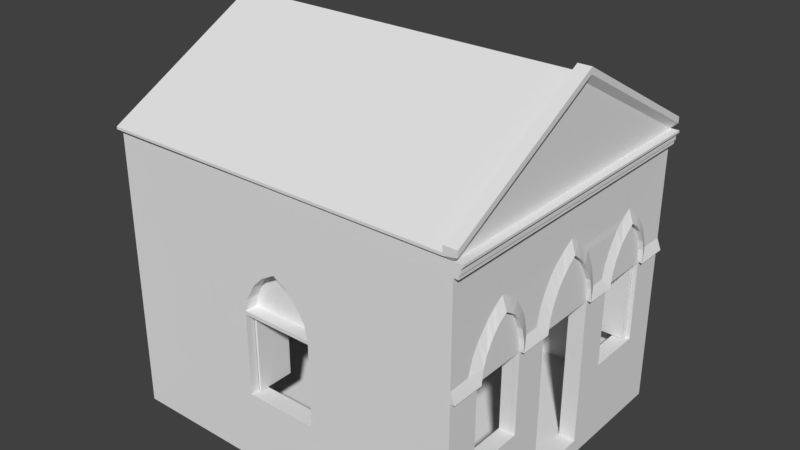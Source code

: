 # Source: capela_retopologia.blend  (saved by Blender 2.79.0; exported with 4.5.12 LTS)
import bpy
from mathutils import Matrix  # noqa: F401  (used for matrix-valued properties, if any)

bpy.ops.wm.read_factory_settings(use_empty=True)
scene = bpy.context.scene
scene.name = 'Scene'

# ---- collections
col_collection_1 = bpy.data.collections.new('Collection 1'); scene.collection.children.link(col_collection_1)

# ---- world
world_world = bpy.data.worlds.new('World'); scene.world = world_world
world_world.color = (0.05088, 0.05088, 0.05088)
world_world.use_sun_shadow = False
world_world.sun_shadow_jitter_overblur = 0.0
world_world.cycles.sampling_method = 'MANUAL'

# ---- meshes
me_cube_003 = bpy.data.meshes.new('Cube.003')
me_cube_003.from_pydata([(0.7394, -0.7046, 0.9118), (0.7394, -0.7046, 0.4523), (-0.04058, 0.776, 0.8602), (-0.02726, 0.776, 0.8602), (-0.04058, 0.776, 0.3993), (0.7394, -0.6849, 0.9118), (0.7394, -0.6849, 0.4523), (-0.02726, 0.776, 0.3993), (0.4214, -0.7046, 0.9118), (0.4214, -0.7046, 0.4523), (0.4214, -0.6849, 0.9118), (0.4214, -0.6849, 0.4523), (-0.4159, 0.5742, 0.8602), (-0.4159, 0.5742, 0.3993), (-0.4292, 0.5742, 0.8602), (-0.4292, 0.5742, 0.3993), (0.4214, 0.6494, 0.4523), (0.4214, 0.6494, 0.9118), (0.4214, 0.6297, 0.4523), (0.4214, 0.6297, 0.9118), (0.7394, 0.6494, 0.4523), (0.7394, 0.6494, 0.9118), (0.7394, 0.6297, 0.4523), (0.7394, 0.6297, 0.9118), (-0.04058, 0.5742, 0.3993), (-0.04058, 0.5742, 0.8602), (-0.02726, 0.5742, 0.3993), (-0.02726, 0.5742, 0.8602), (-0.4159, 0.776, 0.3993), (-0.4292, 0.776, 0.3993), (-0.4159, 0.776, 0.8602), (-0.4292, 0.776, 0.8602), (-0.04058, -0.6337, 0.8602), (-0.02726, -0.6337, 0.8602), (-0.04058, -0.6337, 0.3993), (-0.02726, -0.6337, 0.3993), (-0.4159, -0.8355, 0.8602), (-0.4159, -0.8355, 0.3993), (-0.4292, -0.8355, 0.8602), (-0.4292, -0.8355, 0.3993), (-0.04058, -0.8355, 0.3993), (-0.04058, -0.8355, 0.8602), (-0.02726, -0.8355, 0.3993), (-0.02726, -0.8355, 0.8602), (-0.4159, -0.6337, 0.3993), (-0.4292, -0.6337, 0.3993), (-0.4159, -0.6337, 0.8602), (-0.4292, -0.6337, 0.8602)], [], [(43, 33, 32, 41), (27, 3, 2, 25), (25, 24, 26, 27), (28, 13, 15, 29), (8, 0, 5, 10), (0, 1, 6, 5), (31, 29, 15, 14), (1, 9, 11, 6), (5, 6, 11, 10), (0, 8, 9, 1), (30, 12, 13, 28), (10, 11, 9, 8), (14, 15, 13, 12), (17, 16, 18, 19), (23, 19, 18, 22), (21, 20, 16, 17), (22, 18, 16, 20), (23, 22, 20, 21), (19, 23, 21, 17), (3, 27, 26, 7), (2, 4, 24, 25), (2, 3, 7, 4), (12, 30, 31, 14), (7, 26, 24, 4), (31, 30, 28, 29), (41, 40, 42, 43), (44, 37, 39, 45), (47, 45, 39, 38), (46, 36, 37, 44), (38, 39, 37, 36), (33, 43, 42, 35), (32, 34, 40, 41), (32, 33, 35, 34), (36, 46, 47, 38), (35, 42, 40, 34), (47, 46, 44, 45)])
_uv = me_cube_003.uv_layers.new(name='UVMap')
_uv.uv.foreach_set('vector', [0.4015, 0.666, 0.4015, 0.8122, 0.3915, 0.8122, 0.3915, 0.666, 0.3715, 0.8122, 0.3715, 0.666, 0.3815, 0.666, 0.3815, 0.8122, 0.98, 0.334, 0.98, 0.6681, 0.97, 0.6681, 0.97, 0.334, 0.4214, 0.666, 0.4214, 0.8122, 0.4114, 0.8122, 0.4114, 0.666, 0.3468, 0.8964, 0.3468, 0.666, 0.3615, 0.666, 0.3615, 0.8964, 0.9601, 0.334, 0.9601, 0.667, 0.9453, 0.667, 0.9453, 0.334, 0.7793, 0.6681, 0.7793, 0.334, 0.9305, 0.334, 0.9305, 0.6681, 0.3025, 0.8964, 0.3025, 0.666, 0.3172, 0.666, 0.3172, 0.8964, 0.2384, 0.333, 0.2384, 0.666, 2.234e-08, 0.666, 0.0, 0.333, 0.4768, 0.666, 0.2384, 0.666, 0.2384, 0.333, 0.4768, 0.333, 0.3025, 1.0, 0.1512, 1.0, 0.1512, 0.666, 0.3025, 0.666, 0.9601, 0.0, 0.9601, 0.333, 0.9453, 0.333, 0.9453, 0.0, 0.97, 0.334, 0.97, 0.6681, 0.9601, 0.6681, 0.9601, 0.334, 0.9453, 0.334, 0.9453, 0.667, 0.9305, 0.667, 0.9305, 0.334, 4.469e-08, 8.639e-08, 0.2384, 0.0, 0.2384, 0.333, 0.0, 0.333, 0.2384, 0.333, 0.2384, 0.0, 0.4768, 0.0, 0.4768, 0.333, 0.3172, 0.8964, 0.3172, 0.666, 0.332, 0.666, 0.332, 0.8964, 0.9305, 0.333, 0.9305, 0.0, 0.9453, 0.0, 0.9453, 0.333, 0.332, 0.8964, 0.332, 0.666, 0.3468, 0.666, 0.3468, 0.8964, 0.4768, 0.0, 0.6281, 0.0, 0.6281, 0.334, 0.4768, 0.334, 0.7793, 0.334, 0.7793, 5.96e-08, 0.9305, 0.0, 0.9305, 0.334, 0.98, 0.334, 0.99, 0.334, 0.99, 0.6681, 0.98, 0.6681, 0.4414, 0.666, 0.4414, 0.8122, 0.4314, 0.8122, 0.4314, 0.666, 0.4114, 0.666, 0.4114, 0.8122, 0.4015, 0.8122, 0.4015, 0.666, 0.99, 0.0, 1.0, 0.0, 1.0, 0.334, 0.99, 0.334, 0.98, 0.0, 0.98, 0.334, 0.97, 0.334, 0.97, 0.0, 0.3715, 0.666, 0.3715, 0.8122, 0.3615, 0.8122, 0.3615, 0.666, 0.7793, 0.334, 0.7793, 0.6681, 0.6281, 0.6681, 0.6281, 0.334, 0.7793, 0.334, 0.6281, 0.334, 0.6281, 0.0, 0.7793, 2.16e-08, 0.97, 0.0, 0.97, 0.334, 0.9601, 0.334, 0.9601, 0.0, 0.6281, 0.6681, 0.4768, 0.6681, 0.4768, 0.334, 0.6281, 0.334, 0.1512, 0.666, 0.1512, 1.0, 0.0, 1.0, 1.192e-07, 0.666, 0.98, 0.0, 0.99, 0.0, 0.99, 0.334, 0.98, 0.334, 0.4314, 0.666, 0.4314, 0.8122, 0.4214, 0.8122, 0.4214, 0.666, 0.3915, 0.666, 0.3915, 0.8122, 0.3815, 0.8122, 0.3815, 0.666, 0.99, 0.334, 1.0, 0.334, 1.0, 0.6681, 0.99, 0.6681])
_uv.active_render = True
_uv = me_cube_003.uv_layers.new(name='UVMap.001')
_uv.uv.foreach_set('vector', [0.999, 0.1323, 0.999, 0.001001, 0.9343, 0.001001, 0.9343, 0.1323, 0.2677, 0.999, 0.399, 0.999, 0.399, 0.9343, 0.2677, 0.9343, 0.8657, 0.5323, 0.8657, 0.2677, 0.801, 0.2677, 0.801, 0.5323, 0.801, 0.9323, 0.9323, 0.9323, 0.9323, 0.8677, 0.801, 0.8677, 0.8657, 0.2657, 0.8657, 0.001001, 0.801, 0.001001, 0.801, 0.2657, 0.001001, 0.9323, 0.2657, 0.9323, 0.2657, 0.8677, 0.001001, 0.8677, 0.6657, 0.2657, 0.6657, 0.001001, 0.5343, 0.001001, 0.5343, 0.2657, 0.001001, 0.8657, 0.2657, 0.8657, 0.2657, 0.801, 0.001001, 0.801, 0.2657, 0.2677, 0.001001, 0.2677, 0.001001, 0.5323, 0.2657, 0.5323, 0.5323, 0.2677, 0.2677, 0.2677, 0.2677, 0.5323, 0.5323, 0.5323, 0.6657, 0.5343, 0.5343, 0.5343, 0.5343, 0.799, 0.6657, 0.799, 0.2677, 0.799, 0.5323, 0.799, 0.5323, 0.7343, 0.2677, 0.7343, 0.7323, 0.799, 0.7323, 0.5343, 0.6677, 0.5343, 0.6677, 0.799, 0.2677, 0.7323, 0.5323, 0.7323, 0.5323, 0.6677, 0.2677, 0.6677, 0.2657, 0.001001, 0.001001, 0.001001, 0.001001, 0.2657, 0.2657, 0.2657, 0.5323, 0.001001, 0.2677, 0.001001, 0.2677, 0.2657, 0.5323, 0.2657, 0.799, 0.799, 0.799, 0.5343, 0.7343, 0.5343, 0.7343, 0.799, 0.2677, 0.8657, 0.5323, 0.8657, 0.5323, 0.801, 0.2677, 0.801, 0.9323, 0.5323, 0.9323, 0.2677, 0.8677, 0.2677, 0.8677, 0.5323, 0.5323, 0.6657, 0.5323, 0.5343, 0.2677, 0.5343, 0.2677, 0.6657, 0.799, 0.5323, 0.799, 0.2677, 0.6677, 0.2677, 0.6677, 0.5323, 0.5323, 0.9323, 0.5323, 0.8677, 0.2677, 0.8677, 0.2677, 0.9323, 0.9323, 0.6657, 0.9323, 0.5343, 0.8677, 0.5343, 0.8677, 0.6657, 0.801, 0.8657, 0.9323, 0.8657, 0.9323, 0.801, 0.801, 0.801, 0.8657, 0.5343, 0.801, 0.5343, 0.801, 0.799, 0.8657, 0.799, 0.001001, 0.999, 0.2657, 0.999, 0.2657, 0.9343, 0.001001, 0.9343, 0.999, 0.2657, 0.999, 0.1343, 0.9343, 0.1343, 0.9343, 0.2657, 0.001001, 0.799, 0.2657, 0.799, 0.2657, 0.6677, 0.001001, 0.6677, 0.799, 0.001001, 0.6677, 0.001001, 0.6677, 0.2657, 0.799, 0.2657, 0.5343, 0.9323, 0.799, 0.9323, 0.799, 0.8677, 0.5343, 0.8677, 0.6657, 0.2677, 0.5343, 0.2677, 0.5343, 0.5323, 0.6657, 0.5323, 0.001001, 0.6657, 0.2657, 0.6657, 0.2657, 0.5343, 0.001001, 0.5343, 0.9323, 0.001001, 0.8677, 0.001001, 0.8677, 0.2657, 0.9323, 0.2657, 0.401, 0.999, 0.5323, 0.999, 0.5323, 0.9343, 0.401, 0.9343, 0.9323, 0.799, 0.9323, 0.6677, 0.8677, 0.6677, 0.8677, 0.799, 0.799, 0.8657, 0.799, 0.801, 0.5343, 0.801, 0.5343, 0.8657])
me_cube_003.use_remesh_preserve_volume = False
me_cube_003.use_remesh_preserve_attributes = False
me_cube_003.use_mirror_vertex_groups = False
me_cube_003.update()
me_cube_002 = bpy.data.meshes.new('Cube.002')
me_cube_002.from_pydata([(-1.241, 0.856, 1.596), (-1.241, -0.9018, 1.596), (-1.241, -0.01448, 2.078), (0.7298, 0.856, 1.596), (0.7298, -0.01448, 2.078), (0.7298, -0.9018, 1.596), (-1.241, 0.8558, 1.582), (0.7298, 0.8556, 1.582), (0.7298, -0.9018, 1.582), (-1.241, -0.9018, 1.582), (-1.241, -0.01448, 2.059)], [], [(0, 3, 7, 6), (5, 4, 2, 1), (9, 8, 5, 1), (2, 0, 6, 10), (10, 9, 1, 2), (2, 4, 3, 0)])
_uv = me_cube_002.uv_layers.new(name='UVMap')
_uv.uv.foreach_set('vector', [0.993, 1.0, 0.993, 3.024e-08, 1.0, 0.0, 1.0, 1.0, 0.003337, 1.21e-07, 0.493, 6.048e-08, 0.493, 1.0, 0.003337, 1.0, 1.03e-07, 1.0, 0.0, 1.21e-07, 0.003337, 1.21e-07, 0.003337, 1.0, 0.7521, 0.4417, 0.986, 0.0, 0.993, 0.0001416, 0.7615, 0.4417, 0.7615, 0.4417, 0.993, 0.8919, 0.986, 0.8919, 0.7521, 0.4417, 0.493, 1.0, 0.493, 6.048e-08, 0.7521, 0.0, 0.7521, 1.0])
_uv.active_render = True
_uv = me_cube_002.uv_layers.new(name='UVMap.001')
_uv.uv.foreach_set('vector', [0.9081, 0.8879, 0.9081, 0.001001, 0.8192, 0.001001, 0.8192, 0.8879, 0.7263, 0.4434, 0.7263, 0.001001, 0.001001, 0.001001, 0.001001, 0.4434, 0.8172, 0.8879, 0.8172, 0.001001, 0.7283, 0.001001, 0.7283, 0.8879, 0.001001, 0.999, 0.3626, 0.999, 0.3626, 0.8899, 0.001001, 0.8899, 0.999, 0.4434, 0.999, 0.001001, 0.9101, 0.001001, 0.9101, 0.4434, 0.001001, 0.8879, 0.7263, 0.8879, 0.7263, 0.4454, 0.001001, 0.4454])
me_cube_002.use_remesh_preserve_volume = False
me_cube_002.use_remesh_preserve_attributes = False
me_cube_002.use_mirror_vertex_groups = False
me_cube_002.update()
me_cube_000 = bpy.data.meshes.new('Cube.000')
me_cube_000.from_pydata([(-1.228, -0.8868, 0.006071), (-1.228, 0.8391, 0.006071), (0.7718, -0.8868, 0.006071), (0.7718, 0.8391, 0.006071), (0.7718, -0.01448, 2.038), (0.7718, -0.2011, 0.006071), (0.7718, 0.1647, 0.006071), (0.7718, 0.1647, 0.9072), (0.7718, -0.2011, 0.9072), (0.7718, -0.01805, 1.235), (0.7718, -0.1387, 1.112), (0.7718, 0.09961, 1.112), (0.7718, -0.1742, 1.042), (0.7718, 0.07194, 1.153), (0.7718, -0.1094, 1.153), (0.7718, 0.1381, 1.042), (0.7718, -0.1908, 0.9847), (0.7718, 0.1529, 0.9847), (0.7718, 0.3382, 0.4555), (0.7718, 0.3382, 0.9072), (0.7718, 0.5025, 1.189), (0.7718, 0.4122, 1.112), (0.7718, 0.5912, 1.112), (0.7718, 0.3732, 1.042), (0.7718, 0.5511, 1.153), (0.7718, 0.4542, 1.153), (0.7718, 0.6445, 0.9847), (0.7718, -0.3895, 0.9072), (0.7718, -0.7034, 0.9072), (0.7718, -0.6331, 1.112), (0.7718, -0.4508, 1.112), (0.7718, -0.485, 1.153), (0.7718, -0.5954, 1.153), (0.7718, -0.414, 1.042), (0.7718, -0.693, 0.9847), (-0.02744, 0.8391, 0.4026), (-0.4288, 0.8391, 0.4026), (-0.4288, 0.8391, 0.8567), (-0.02744, 0.8391, 0.8567), (-0.2275, 0.8391, 1.138), (-0.09282, 0.8391, 1.035), (-0.3625, 0.8391, 1.035), (-0.04712, 0.8391, 0.9585), (-0.3032, 0.8391, 1.095), (-0.1528, 0.8391, 1.095), (-0.4093, 0.8391, 0.9478), (-0.02744, -0.8868, 0.4026), (-0.4288, -0.8868, 0.8567), (-0.2275, -0.8868, 1.138), (-0.09282, -0.8868, 1.035), (-0.3625, -0.8868, 1.035), (-0.04712, -0.8868, 0.9585), (-0.4098, -0.8868, 0.9478), (-1.228, -0.8784, 1.568), (-1.228, 0.8391, 1.568), (0.8012, -0.9018, 1.596), (0.819, -0.8868, 1.556), (0.819, -0.01448, 1.556), (0.819, 0.8391, 1.556), (0.819, 0.8391, 1.568), (0.819, -0.01448, 1.568), (0.819, -0.8868, 1.568), (0.7718, -0.8868, 1.568), (0.7718, -0.01448, 1.568), (0.7718, 0.8391, 1.568), (0.7718, 0.6521, 0.9072), (0.7718, 0.6279, 1.042), (0.7718, 0.3511, 0.9847), (0.7718, -0.7034, 0.4555), (0.7718, -0.5423, 1.189), (0.7718, -0.6738, 1.042), (0.7718, -0.3988, 0.9847), (0.7955, 0.1647, 0.9072), (0.7955, -0.01805, 1.235), (0.7955, 0.09961, 1.112), (0.7955, -0.1742, 1.042), (0.7955, 0.1381, 1.042), (0.7955, 0.1529, 0.9847), (0.7718, 0.6521, 0.4555), (0.7955, 0.3382, 0.9072), (0.7955, 0.3732, 1.042), (0.7955, 0.3511, 0.9847), (0.7955, 0.6445, 0.9847), (0.7718, -0.3895, 0.4555), (0.7955, -0.4508, 1.112), (0.7955, -0.5954, 1.153), (0.7955, -0.693, 0.9847), (0.7955, -0.3988, 0.9847), (0.6814, -0.2011, 0.08762), (0.6814, 0.1647, 0.08762), (0.6814, 0.1647, 0.9072), (0.6814, -0.2011, 0.9072), (0.6814, -0.01805, 1.235), (0.6814, -0.1387, 1.112), (0.6814, 0.09961, 1.112), (0.6814, -0.1742, 1.042), (0.6814, 0.07194, 1.153), (0.6814, -0.1094, 1.153), (0.6814, 0.1381, 1.042), (0.6814, -0.1908, 0.9847), (0.6814, 0.1529, 0.9847), (0.6814, 0.3332, 0.4494), (0.6814, 0.748, 0.08762), (0.6814, 0.748, 0.9092), (0.6814, 0.3332, 0.9136), (0.6814, 0.5025, 1.189), (0.6814, 0.4122, 1.112), (0.6814, 0.5912, 1.112), (0.6814, 0.3732, 1.042), (0.6814, 0.5511, 1.153), (0.6814, 0.4542, 1.153), (0.6814, 0.6279, 1.042), (0.6814, 0.3511, 0.9847), (0.6814, 0.6445, 0.9847), (0.6814, -0.7871, 0.08762), (0.6814, -0.3855, 0.4494), (0.6814, -0.3855, 0.9136), (0.6814, -0.7865, 0.9072), (0.6814, -0.5423, 1.189), (0.6814, -0.6331, 1.112), (0.6814, -0.4508, 1.112), (0.6814, -0.6738, 1.042), (0.6814, -0.485, 1.153), (0.6814, -0.5954, 1.153), (0.6814, -0.414, 1.042), (0.6814, -0.693, 0.9847), (0.6814, -0.3988, 0.9847), (-0.02203, 0.7481, 0.3964), (-0.4342, 0.7481, 0.3964), (-0.4342, 0.7481, 0.8629), (-0.02203, 0.7481, 0.8629), (-0.2275, 0.7481, 1.138), (-0.09282, 0.7481, 1.035), (-0.3625, 0.7481, 1.035), (-0.04712, 0.7481, 0.9585), (-0.3032, 0.7481, 1.095), (-0.1528, 0.7481, 1.095), (-0.4093, 0.7481, 0.9478), (-0.4288, -0.8868, 0.4026), (-0.02744, -0.8868, 0.8567), (-0.3032, -0.8868, 1.095), (-0.1528, -0.8868, 1.095), (-0.02203, -0.7871, 0.3964), (-0.4342, -0.7871, 0.3964), (-0.4342, -0.7871, 0.8629), (-0.02203, -0.7871, 0.8629), (-0.2275, -0.7871, 1.138), (-0.09282, -0.7871, 1.035), (-0.3625, -0.7871, 1.035), (-0.04712, -0.7871, 0.9585), (-0.3032, -0.7871, 1.095), (-0.1528, -0.7871, 1.095), (-0.4098, -0.7871, 0.9478), (0.8048, -0.8868, 1.541), (0.8048, -0.01448, 1.541), (0.8048, 0.8391, 1.541), (0.8048, -0.8868, 1.516), (0.8048, -0.01448, 1.516), (0.8048, 0.8391, 1.516), (0.7985, -0.8868, 1.516), (0.7985, -0.01448, 1.516), (0.7985, 0.8391, 1.516), (0.7985, -0.8868, 1.494), (0.7985, -0.01448, 1.494), (0.7985, 0.8391, 1.494), (0.7718, -0.01448, 1.494), (0.6814, -0.7084, 0.4494), (-1.2, -0.7871, 0.08762), (-1.2, 0.7481, 0.08762), (0.6814, -0.7866, 1.494), (0.6814, 0.7481, 1.493), (-1.2, -0.7871, 1.495), (-1.2, 0.748, 1.495), (0.6814, -0.01612, 1.494), (0.7718, -0.07055, 1.194), (0.6814, -0.07055, 1.194), (0.7718, 0.03621, 1.192), (0.6814, 0.03621, 1.192), (0.7718, 0.8391, 0.9072), (-0.2282, 0.8391, 1.568), (0.7955, -0.2011, 0.9072), (0.7955, -0.1387, 1.112), (0.7955, 0.07194, 1.153), (0.7955, -0.1094, 1.153), (0.7955, -0.1908, 0.9847), (0.7955, 0.6521, 0.9072), (0.7955, 0.5025, 1.189), (0.7955, 0.4122, 1.112), (0.7955, 0.5912, 1.112), (0.7955, 0.5511, 1.153), (0.7955, 0.4542, 1.153), (0.7955, 0.6279, 1.042), (0.7955, -0.3895, 0.9072), (0.7955, -0.7034, 0.9072), (0.7955, -0.5423, 1.189), (0.7955, -0.6331, 1.112), (0.7955, -0.6738, 1.042), (0.7955, -0.485, 1.153), (0.7955, -0.414, 1.042), (0.7955, -0.07055, 1.194), (0.7955, 0.03621, 1.192), (0.7718, 0.214, 0.9679), (0.7693, -0.2612, 0.9689), (0.7693, -0.01448, 1.31), (0.7693, -0.1716, 1.187), (0.7718, 0.1332, 1.191), (0.7693, -0.2136, 1.116), (0.7693, 0.09338, 1.228), (0.7693, -0.133, 1.228), (0.7718, 0.1738, 1.112), (0.7693, -0.2401, 1.059), (0.7718, 0.1958, 1.041), (0.7693, 0.7107, 0.9689), (0.7718, 0.2923, 0.969), (0.7693, 0.5025, 1.263), (0.7718, 0.3937, 1.189), (0.7693, 0.6012, 1.187), (0.7718, 0.342, 1.112), (0.7693, 0.5511, 1.228), (0.7693, 0.4485, 1.228), (0.7693, 0.6573, 1.116), (0.7718, 0.308, 1.041), (0.7693, 0.6816, 1.059), (0.7693, -0.3395, 0.9689), (0.7693, -0.7642, 0.9689), (0.7693, -0.5423, 1.263), (0.7693, -0.6409, 1.187), (0.7693, -0.4297, 1.187), (0.7693, -0.7018, 1.116), (0.7693, -0.4815, 1.228), (0.7693, -0.5954, 1.228), (0.7693, -0.3813, 1.116), (0.7693, -0.7359, 1.059), (0.7693, -0.3588, 1.059), (0.7693, -0.07306, 1.274), (0.7693, 0.04479, 1.274), (0.7955, -0.8868, 0.9072), (0.7718, -0.8868, 0.9689), (0.7955, 0.8391, 0.9072), (0.7718, 0.8391, 0.9689), (0.7718, -0.8868, 0.9072), (0.7718, -0.2011, 0.08762), (0.7718, 0.1647, 0.08762), (-0.2267, -0.8868, 1.568), (0.7718, -0.8868, 1.494), (0.7718, 0.8391, 1.494), (-0.2279, -0.7871, 1.494), (0.6814, -0.7084, 0.9136), (0.6814, 0.6558, 0.4494), (0.6814, 0.6558, 0.9136), (0.7718, 0.1383, 1.041), (0.7718, 0.8391, 1.207), (0.7718, -0.8868, 1.207), (0.6814, 0.7481, 1.113), (0.6814, -0.7866, 1.153), (-0.225, 0.7481, 1.494), (0.7718, -0.5423, 1.494), (0.7718, 0.5025, 1.494), (0.7718, -0.702, 0.9179), (0.6814, -0.702, 0.9179), (0.6814, -0.3907, 0.9191), (0.7718, -0.3907, 0.9191), (0.6814, -0.1995, 0.9191), (0.7718, -0.1997, 0.9179), (0.6814, 0.1628, 0.9191), (0.7718, 0.1628, 0.9191), (0.6814, 0.34, 0.9179), (0.7718, 0.3405, 0.9179), (0.6814, 0.6506, 0.9179), (0.7718, 0.6505, 0.9179), (0.7613, -0.414, 1.042), (0.7613, -0.702, 0.9179), (0.7613, -0.6738, 1.042), (0.7613, -0.3988, 0.9847), (0.7613, -0.5954, 1.153), (0.7613, -0.6331, 1.112), (0.7613, -0.5423, 1.189), (0.7613, -0.485, 1.153), (0.7613, -0.693, 0.9847), (0.7613, 0.09961, 1.112), (0.7613, -0.4508, 1.112), (0.7613, -0.3907, 0.9191), (0.7613, -0.1094, 1.153), (0.7613, 0.07194, 1.153), (0.7613, 0.1529, 0.9847), (0.7613, 0.1381, 1.042), (0.7613, -0.07055, 1.194), (0.7613, -0.1908, 0.9847), (0.7613, -0.1997, 0.9182), (0.7613, -0.1742, 1.042), (0.7613, -0.1387, 1.112), (0.7613, 0.03621, 1.192), (0.7613, 0.1628, 0.9191), (0.7613, -0.01805, 1.235), (0.7613, 0.6505, 0.9179), (0.7613, 0.3511, 0.9847), (0.7613, 0.4122, 1.112), (0.7613, 0.6279, 1.042), (0.7613, 0.3732, 1.042), (0.7613, 0.3404, 0.9179), (0.7613, 0.5511, 1.153), (0.7613, 0.5025, 1.189), (0.7613, 0.5912, 1.112), (0.7613, 0.4542, 1.153), (0.7613, 0.6445, 0.9847), (0.8012, 0.856, 1.596), (0.8012, -0.01448, 2.078), (0.7298, 0.856, 1.596), (0.7298, -0.01448, 2.078), (0.7298, -0.9018, 1.596), (0.8012, -0.01448, 2.112), (0.8012, -0.9018, 1.629), (0.8012, 0.856, 1.629), (0.7298, 0.856, 1.629), (0.7298, -0.01448, 2.112), (0.7298, -0.9018, 1.629), (-1.228, -0.01448, 2.038), (-1.241, 0.8558, 1.582), (-0.2282, 0.8556, 1.582), (0.7298, 0.8556, 1.582), (-0.2267, -0.9018, 1.582), (0.7298, -0.9018, 1.582), (-1.241, -0.9018, 1.582), (-1.241, -0.01448, 2.059), (0.7449, 0.6521, 0.908), (0.7449, 0.3382, 0.4555), (0.7449, 0.3382, 0.908), (0.7449, 0.6521, 0.4555), (0.7449, 0.3332, 0.9125), (0.7449, 0.6558, 0.9125), (0.7449, 0.6558, 0.4494), (0.7449, 0.3332, 0.4494), (0.7449, -0.3895, 0.4555), (0.7449, -0.3895, 0.9072), (0.7449, -0.7034, 0.4555), (0.7449, -0.7034, 0.9072), (0.7449, -0.3855, 0.4494), (0.7449, -0.7084, 0.4494), (0.7449, -0.7084, 0.9136), (0.7449, -0.3855, 0.9136), (-0.02744, 0.8391, 0.8768), (-0.02744, 0.7481, 0.8768), (-0.4288, 0.8391, 0.8768), (-0.4288, 0.7481, 0.8768), (-0.02744, -0.8868, 0.8768), (-0.02203, -0.7871, 0.8768), (-0.4288, -0.8868, 0.8768), (-0.4342, -0.7871, 0.8768), (-0.04712, 0.7737, 0.9585), (-0.2275, 0.7737, 1.138), (-0.3032, 0.7737, 1.095), (-0.09282, 0.7737, 1.035), (-0.1528, 0.7737, 1.095), (-0.3625, 0.7737, 1.035), (-0.4093, 0.7737, 0.9478), (-0.02744, 0.7737, 0.8768), (-0.4288, 0.7737, 0.8768), (-0.3032, -0.8143, 1.095), (-0.1528, -0.8143, 1.095), (-0.3625, -0.8143, 1.035), (-0.4098, -0.8143, 0.9478), (-0.2275, -0.8143, 1.138), (-0.09282, -0.8143, 1.035), (-0.04712, -0.8143, 0.9585), (-0.02744, -0.8143, 0.8768), (-0.4288, -0.8143, 0.8768), (-0.4288, 0.7877, 0.8567), (-0.4288, 0.7877, 0.4026), (-0.02744, 0.7877, 0.4026), (-0.02744, 0.7877, 0.8567), (-0.4342, 0.7877, 0.3964), (-0.02203, 0.7877, 0.8629), (-0.4342, 0.7877, 0.8629), (-0.02203, 0.7877, 0.3964), (-0.02744, -0.8385, 0.8567), (-0.4288, -0.8385, 0.4026), (-0.02744, -0.8385, 0.4026), (-0.4288, -0.8385, 0.8567), (-0.02203, -0.8385, 0.8629), (-0.4342, -0.8385, 0.3964), (-0.02203, -0.8385, 0.3964), (-0.4342, -0.8385, 0.8629)], [(88, 5), (89, 6)], [(0, 2, 46, 138), (68, 2, 5, 83), (18, 6, 3, 78), (63, 4, 62), (64, 4, 63), (342, 54, 45), (61, 56, 57, 60), (62, 61, 60, 63), (63, 60, 59, 64), (1, 36, 35, 3), (35, 38, 178, 3), (36, 1, 37), (0, 138, 47), (66, 191, 188, 22), (29, 195, 196, 70), (21, 187, 80, 23), (30, 84, 197, 31), (22, 188, 189, 24), (69, 194, 85, 32), (16, 184, 180, 263), (20, 186, 190, 25), (71, 87, 198, 33), (26, 82, 191, 66), (70, 196, 86, 34), (176, 200, 73, 9), (23, 80, 81, 67), (27, 192, 261), (14, 183, 181, 10), (65, 185, 269), (15, 76, 74, 11), (10, 181, 75, 12), (11, 74, 182, 13), (34, 86, 193, 258), (174, 199, 183, 14), (17, 77, 76, 15, 250), (31, 197, 194, 69), (24, 189, 186, 20), (12, 75, 184, 16), (32, 85, 195, 29), (25, 190, 187, 21), (7, 72, 265), (33, 198, 84, 30), (173, 255, 170), (113, 268, 294, 304), (341, 343, 129, 130), (373, 370, 128, 127), (370, 372, 129, 128), (371, 373, 127, 130), (18, 7, 6), (137, 343, 341, 134), (347, 152, 149, 345), (378, 145, 142, 380), (147, 149, 152, 148), (366, 37, 38, 369), (151, 147, 148, 150), (146, 151, 150), (380, 142, 143, 379), (358, 361, 357), (379, 143, 144, 381), (357, 359, 362, 358), (328, 329, 324, 326), (113, 103, 268), (295, 304, 294, 299), (304, 295, 298, 297), (298, 296, 302, 297), (296, 303, 300, 302), (303, 301, 300), (24, 20, 25), (287, 284, 292, 288), (278, 273, 281, 271), (25, 21, 22, 24), (284, 287, 289, 285), (273, 278, 272, 270), (21, 23, 66, 22), (289, 290, 279, 285), (272, 275, 280, 270), (128, 129, 172, 168), (116, 91, 115), (128, 168, 102, 127), (60, 57, 58, 59), (64, 155, 158, 161), (56, 153, 154, 57), (154, 155, 58, 57), (156, 159, 160, 157), (157, 158, 155, 154), (160, 163, 164, 161), (156, 157, 154, 153), (165, 257, 163), (162, 244, 256, 163), (64, 59, 58), (56, 62, 153), (83, 8, 27), (290, 282, 283, 279), (7, 8, 91, 90), (18, 325, 326, 19), (125, 117, 254, 121), (88, 114, 166, 115), (101, 248, 102, 89), (167, 143, 142, 114), (101, 89, 90), (109, 253, 107), (136, 132, 170, 255), (151, 246, 169, 147), (150, 246, 146), (99, 126, 124, 95), (96, 177, 105, 110), (282, 286, 291, 283), (291, 286, 293), (9, 73, 199, 174), (176, 9, 174), (174, 14, 13, 176), (13, 182, 200, 176), (64, 40, 44, 179), (62, 244, 159), (80, 187, 215, 217), (73, 200, 235, 203), (86, 196, 228, 232), (189, 188, 216, 218), (181, 183, 208, 204), (190, 186, 214, 219), (74, 76, 209, 205), (73, 203, 234, 199), (191, 82, 222, 220), (75, 181, 204, 206), (182, 207, 235, 200), (81, 80, 217, 221), (182, 74, 205, 207), (82, 185, 212, 222), (183, 199, 234, 208), (192, 223, 233, 87), (76, 77, 211, 209), (194, 197, 229, 225), (184, 75, 206, 210), (195, 85, 230, 226), (77, 72, 201, 211), (84, 198, 231, 227), (79, 81, 221, 213), (196, 195, 226, 228), (186, 189, 218, 214), (197, 84, 227, 229), (187, 190, 219, 215), (85, 194, 225, 230), (188, 191, 220, 216), (180, 184, 210, 202), (198, 87, 233, 231), (192, 180, 202, 223), (72, 79, 213, 201), (193, 224, 237, 236), (212, 185, 238, 239), (237, 240, 236), (178, 239, 238), (238, 185, 65, 178), (19, 79, 72, 7), (27, 8, 180, 192), (236, 240, 28, 193), (241, 242, 89, 88), (5, 6, 242, 241), (179, 44, 39), (64, 42, 40), (43, 179, 39), (45, 54, 41), (41, 54, 179, 43), (48, 141, 243), (140, 48, 243), (52, 50, 53), (50, 140, 243, 53), (42, 64, 245), (62, 49, 51), (346, 52, 53), (51, 237, 252), (240, 139, 46, 2), (141, 49, 62, 243), (245, 251, 42), (171, 246, 150, 148), (146, 246, 151), (147, 169, 149), (167, 171, 144, 143), (149, 169, 254), (171, 148, 152), (159, 244, 162), (62, 56, 61), (245, 161, 164), (62, 51, 244), (64, 58, 155), (245, 64, 161), (91, 88, 115), (103, 249, 268), (125, 259, 247, 117), (90, 104, 101), (117, 247, 166, 114), (67, 26, 66, 23), (14, 10, 11, 13), (15, 11, 10, 12, 250), (275, 274, 277, 280), (277, 274, 276), (31, 69, 32), (32, 29, 30, 31), (339, 338, 247, 116), (250, 12, 16, 17), (81, 79, 267, 67), (7, 18, 19), (8, 83, 5), (240, 2, 68), (178, 78, 3), (160, 161, 158, 157), (219, 235, 207, 215), (235, 165, 203), (340, 178, 38), (239, 42, 251), (240, 344, 139), (260, 262, 91, 116), (124, 120, 93, 95), (120, 122, 97, 93), (266, 104, 90, 264), (108, 112, 100, 98), (106, 108, 98, 94), (110, 106, 94, 96), (122, 118, 175, 97), (173, 92, 175), (177, 92, 173), (253, 103, 113, 111), (253, 111, 107), (253, 109, 105, 170), (254, 119, 121), (254, 123, 119), (254, 169, 118, 123), (177, 173, 170, 105), (118, 169, 173, 175), (172, 133, 135, 255), (144, 171, 347), (343, 137, 172), (137, 133, 172), (131, 136, 255), (135, 131, 255), (130, 127, 102, 103), (145, 117, 114, 142), (132, 134, 170), (134, 253, 170), (341, 130, 103), (345, 117, 145), (209, 217, 215, 205), (211, 250, 17, 265, 7, 19, 267, 67, 23, 221), (214, 257, 219), (221, 217, 209, 211), (234, 203, 165), (256, 225, 229), (163, 256, 165), (165, 256, 229, 234), (234, 229, 227, 208), (204, 208, 227), (204, 227, 231, 206), (206, 231, 233, 210), (210, 233, 223, 202), (224, 232, 237), (252, 244, 51), (237, 232, 252), (232, 228, 252), (228, 226, 252), (226, 230, 244, 252), (230, 225, 256), (212, 239, 222), (251, 222, 239), (220, 222, 251), (216, 220, 251), (216, 251, 245, 218), (230, 256, 244), (214, 218, 257), (245, 257, 218), (207, 205, 215), (219, 257, 165, 235), (163, 257, 245, 164), (242, 7, 90, 89), (91, 8, 241, 88), (68, 28, 240), (338, 337, 166, 247), (339, 116, 115, 336), (178, 65, 78), (65, 324, 327, 78), (102, 248, 249, 103), (163, 160, 159, 162), (153, 62, 159, 156), (337, 334, 332, 336), (33, 30, 29, 70), (258, 193, 28), (261, 192, 87, 71), (260, 281, 273, 126), (263, 180, 8), (264, 292, 284, 100), (265, 72, 77, 17), (116, 247, 259, 260), (267, 79, 19), (258, 28, 27, 261), (269, 185, 82, 26), (71, 33, 70, 34), (262, 264, 90, 91), (288, 292, 264, 262), (265, 263, 8, 7), (104, 266, 268, 249), (299, 294, 268, 266), (269, 267, 19, 65), (86, 232, 224, 193), (277, 276, 118, 122), (261, 71, 34, 258), (276, 274, 123, 118), (291, 293, 92, 177), (280, 277, 122, 120), (273, 270, 124, 126), (274, 275, 119, 123), (278, 271, 259, 125), (275, 272, 121, 119), (272, 278, 125, 121), (270, 280, 120, 124), (281, 260, 259, 271), (293, 286, 175, 92), (279, 283, 96, 94), (263, 265, 17, 16), (290, 289, 95, 93), (289, 287, 99, 95), (287, 288, 262, 99), (283, 291, 177, 96), (285, 279, 94, 98), (286, 282, 97, 175), (282, 290, 93, 97), (284, 285, 98, 100), (298, 295, 112, 108), (302, 300, 109, 107), (267, 269, 26, 67), (303, 296, 106, 110), (296, 298, 108, 106), (300, 301, 105, 109), (304, 297, 111, 113), (301, 303, 110, 105), (295, 299, 266, 112), (297, 302, 107, 111), (112, 266, 264, 100), (126, 99, 262, 260), (246, 171, 172, 255), (255, 173, 169, 246), (334, 68, 83, 332), (78, 327, 325, 18), (55, 309, 321), (53, 243, 320, 322), (305, 306, 4, 64), (62, 4, 306, 55), (313, 314, 310, 312), (319, 307, 305), (62, 321, 320, 243), (306, 305, 312, 310), (305, 307, 313, 312), (314, 315, 311, 310), (307, 308, 314, 313), (308, 309, 315, 314), (55, 306, 310, 311), (309, 55, 311, 315), (316, 53, 322, 323), (53, 316, 54), (62, 55, 321), (318, 319, 64, 179), (317, 318, 179, 54), (64, 319, 305), (323, 317, 54, 316), (325, 327, 330, 331), (330, 329, 249, 248), (328, 331, 101, 104), (326, 324, 65, 19), (331, 330, 248, 101), (326, 325, 331, 328), (327, 324, 329, 330), (104, 249, 329, 328), (27, 333, 332, 83), (28, 68, 334, 335), (27, 28, 335, 333), (166, 337, 336, 115), (333, 339, 336, 332), (335, 334, 337, 338), (333, 335, 338, 339), (356, 342, 45, 354), (362, 359, 360, 363), (340, 38, 37, 342), (360, 365, 364, 363), (129, 343, 172), (37, 1, 54, 342), (42, 239, 178, 340), (134, 341, 103, 253), (149, 254, 117, 345), (237, 51, 344, 240), (47, 346, 53, 0), (344, 346, 47, 139), (378, 381, 144, 145), (345, 145, 144, 347), (340, 342, 356, 355), (42, 340, 355, 348), (39, 44, 352, 349), (41, 43, 350, 353), (40, 42, 348, 351), (45, 41, 353, 354), (44, 40, 351, 352), (43, 39, 349, 350), (346, 365, 360, 52), (344, 364, 365, 346), (48, 361, 358, 141), (50, 359, 357, 140), (49, 362, 363, 51), (141, 358, 362, 49), (140, 357, 361, 48), (52, 360, 359, 50), (51, 363, 364, 344), (137, 134, 132, 133), (136, 135, 133, 132), (135, 136, 131), (355, 356, 354, 348), (348, 354, 353, 351), (350, 352, 351, 353), (352, 350, 349), (372, 366, 369, 371), (38, 35, 368, 369), (36, 37, 366, 367), (35, 36, 367, 368), (129, 372, 371, 130), (369, 368, 373, 371), (367, 366, 372, 370), (368, 367, 370, 373), (139, 47, 377, 374), (138, 375, 377, 47), (46, 376, 375, 138), (139, 374, 376, 46), (374, 377, 381, 378), (375, 379, 381, 377), (376, 380, 379, 375), (374, 378, 380, 376), (167, 168, 172, 171), (0, 53, 54, 1), (114, 88, 167), (89, 168, 167, 88), (168, 89, 102), (347, 171, 152)])
_uv = me_cube_000.uv_layers.new(name='UVMap')
_uv.uv.foreach_set('vector', [0.287, 0.3483, 0.287, 0.008018, 0.3516, 0.144, 0.3516, 0.2123, 0.9412, 0.07674, 0.9711, 0.1531, 0.8592, 0.1531, 0.8899, 0.07674, 0.1693, 0.8934, 0.2426, 0.8638, 0.2426, 0.9786, 0.1693, 0.9468, 0.8592, 0.151, 0.7826, 0.151, 0.8592, 0.002567, 0.8592, 0.2963, 0.7826, 0.151, 0.8592, 0.151, 0.4288, 0.4844, 0.5414, 0.3484, 0.4404, 0.4877, 0.2624, 0.3493, 0.2644, 0.3493, 0.2644, 0.4977, 0.2624, 0.4977, 0.2785, 0.643, 0.2708, 0.643, 0.2708, 0.4945, 0.2785, 0.4945, 0.2785, 0.4945, 0.2708, 0.4945, 0.2708, 0.3493, 0.2785, 0.3493, 0.287, 0.3484, 0.3516, 0.4844, 0.3516, 0.5527, 0.287, 0.6887, 0.3516, 0.5527, 0.4255, 0.5527, 0.4338, 0.6887, 0.287, 0.6887, 0.3516, 0.4844, 0.287, 0.3484, 0.4255, 0.4844, 0.287, 0.3483, 0.3516, 0.2123, 0.4256, 0.2123, 0.8839, 0.6443, 0.8877, 0.6443, 0.8877, 0.6567, 0.8839, 0.6567, 0.8839, 0.6569, 0.88, 0.6569, 0.88, 0.6444, 0.8839, 0.6444, 0.88, 0.6569, 0.8761, 0.6569, 0.8761, 0.6445, 0.88, 0.6445, 0.8877, 0.6567, 0.8916, 0.6567, 0.8916, 0.6641, 0.8877, 0.6641, 0.8839, 0.6567, 0.8877, 0.6567, 0.8877, 0.6642, 0.8839, 0.6642, 0.6134, 0.3302, 0.6173, 0.3302, 0.6173, 0.339, 0.6134, 0.339, 0.8548, 0.9432, 0.851, 0.9431, 0.851, 0.9299, 0.8548, 0.9317, 0.6211, 0.3287, 0.625, 0.3287, 0.625, 0.3367, 0.6212, 0.3367, 0.8877, 0.6344, 0.8916, 0.6344, 0.8916, 0.6443, 0.8877, 0.6443, 0.8839, 0.6344, 0.8877, 0.6344, 0.8877, 0.6443, 0.8839, 0.6443, 0.8839, 0.6444, 0.88, 0.6444, 0.88, 0.6345, 0.8839, 0.6345, 0.6173, 0.3202, 0.6211, 0.3202, 0.6211, 0.3297, 0.6173, 0.3297, 0.88, 0.6445, 0.8761, 0.6445, 0.8761, 0.6345, 0.88, 0.6345, 0.8877, 0.6212, 0.8916, 0.6212, 0.8877, 0.6232, 0.8548, 0.9729, 0.851, 0.9729, 0.851, 0.9654, 0.8548, 0.9654, 0.8839, 0.6212, 0.8877, 0.6212, 0.8839, 0.623, 0.8548, 0.953, 0.8587, 0.953, 0.8587, 0.9654, 0.8548, 0.9654, 0.8548, 0.9654, 0.851, 0.9654, 0.851, 0.953, 0.8548, 0.953, 0.8548, 0.9654, 0.8587, 0.9654, 0.8587, 0.9728, 0.8548, 0.9728, 0.8839, 0.6345, 0.88, 0.6345, 0.88, 0.6212, 0.8839, 0.623, 0.8548, 0.9802, 0.851, 0.9802, 0.851, 0.9729, 0.8548, 0.9729, 0.8548, 0.9432, 0.8587, 0.9432, 0.8587, 0.953, 0.8548, 0.953, 0.8548, 0.9529, 0.6134, 0.3202, 0.6173, 0.3202, 0.6173, 0.3302, 0.6134, 0.3302, 0.6212, 0.3202, 0.625, 0.3202, 0.625, 0.3287, 0.6211, 0.3287, 0.8548, 0.953, 0.851, 0.953, 0.851, 0.9431, 0.8548, 0.9432, 0.8839, 0.6644, 0.88, 0.6644, 0.88, 0.6569, 0.8839, 0.6569, 0.88, 0.6645, 0.8761, 0.6645, 0.8761, 0.6569, 0.88, 0.6569, 0.8548, 0.9299, 0.8587, 0.9299, 0.8548, 0.9319, 0.8877, 0.6443, 0.8916, 0.6443, 0.8916, 0.6567, 0.8877, 0.6567, 0.6672, 0.6686, 0.7919, 0.5143, 0.7919, 0.6686, 0.81, 0.3105, 0.81, 0.2991, 0.823, 0.2991, 0.823, 0.3105, 0.6423, 0.1996, 0.6423, 0.1313, 0.6445, 0.1304, 0.6445, 0.2005, 0.9505, 0.2232, 0.9505, 0.1531, 0.9569, 0.1531, 0.9569, 0.2232, 0.9615, 0.3036, 0.9615, 0.3828, 0.955, 0.3828, 0.955, 0.3036, 0.9265, 0.2947, 0.9265, 0.2153, 0.933, 0.2153, 0.933, 0.2947, 0.1693, 0.8934, 0.09563, 0.8638, 0.2426, 0.8638, 0.6307, 0.1346, 0.6423, 0.1313, 0.6423, 0.1996, 0.6289, 0.1963, 0.642, 0.8584, 0.6305, 0.8543, 0.6287, 0.7926, 0.642, 0.7883, 0.5398, 0.776, 0.5314, 0.776, 0.5314, 0.6967, 0.5398, 0.6967, 0.6162, 0.8003, 0.6287, 0.7926, 0.6305, 0.8543, 0.6162, 0.8462, 0.7789, 0.9299, 0.7873, 0.9299, 0.7873, 0.9982, 0.7789, 0.9982, 0.6064, 0.8105, 0.6162, 0.8003, 0.6162, 0.8462, 0.6064, 0.8361, 0.5995, 0.8233, 0.6064, 0.8105, 0.6064, 0.8361, 0.9555, 0.5317, 0.9471, 0.5317, 0.9471, 0.4615, 0.9555, 0.4615, 0.2495, 0.7319, 0.2426, 0.7191, 0.2495, 0.7063, 0.5398, 0.8553, 0.5314, 0.8553, 0.5314, 0.7761, 0.5398, 0.776, 0.2495, 0.7063, 0.2593, 0.6962, 0.2593, 0.7421, 0.2495, 0.7319, 0.9288, 0.5061, 0.8761, 0.5061, 0.8767, 0.5053, 0.928, 0.5053, 0.4336, 0.9403, 0.4212, 0.9579, 0.4227, 0.9413, 0.2759, 0.9254, 0.2759, 0.8755, 0.2868, 0.8745, 0.2868, 0.9272, 0.2759, 0.8755, 0.2759, 0.9254, 0.2666, 0.9217, 0.2666, 0.8783, 0.2666, 0.9217, 0.2551, 0.915, 0.2551, 0.8846, 0.2666, 0.8783, 0.2551, 0.915, 0.2483, 0.9079, 0.2483, 0.8914, 0.2551, 0.8846, 0.2483, 0.9079, 0.2426, 0.8996, 0.2483, 0.8914, 0.05547, 0.9296, 0.04973, 0.9213, 0.05547, 0.9131, 0.9169, 0.5662, 0.9171, 0.5078, 0.9278, 0.5061, 0.9278, 0.5678, 0.2758, 0.8729, 0.2759, 0.8228, 0.2867, 0.8215, 0.2867, 0.8745, 0.05547, 0.9131, 0.06223, 0.9059, 0.06223, 0.9364, 0.05547, 0.9296, 0.9171, 0.5078, 0.9169, 0.5662, 0.9076, 0.5634, 0.9078, 0.5102, 0.2759, 0.8228, 0.2758, 0.8729, 0.2665, 0.8696, 0.2666, 0.8254, 0.06223, 0.9059, 0.07371, 0.8993, 0.07371, 0.9426, 0.06223, 0.9364, 0.9076, 0.5634, 0.8962, 0.5573, 0.8963, 0.5168, 0.9078, 0.5102, 0.2665, 0.8696, 0.255, 0.8626, 0.2551, 0.8316, 0.2666, 0.8254, 0.7205, 0.1304, 0.6445, 0.1304, 0.5415, 0.0, 0.7708, 3.651e-06, 0.4219, 0.765, 0.4209, 0.7964, 0.3461, 0.7651, 0.7205, 0.1304, 0.7708, 3.651e-06, 0.7708, 0.3202, 0.7205, 0.2005, 0.2624, 0.4977, 0.2644, 0.4977, 0.2644, 0.643, 0.2624, 0.643, 0.5414, 0.6887, 0.5369, 0.6943, 0.5329, 0.6943, 0.5329, 0.6932, 0.2644, 0.3493, 0.2668, 0.3493, 0.2668, 0.4977, 0.2644, 0.4977, 0.2668, 0.4977, 0.2668, 0.643, 0.2644, 0.643, 0.2644, 0.4977, 0.5414, 0.9902, 0.5403, 0.9902, 0.5403, 0.8419, 0.5414, 0.8419, 0.2708, 0.4977, 0.2708, 0.643, 0.2668, 0.643, 0.2668, 0.4977, 0.2828, 0.4977, 0.2865, 0.4977, 0.2865, 0.643, 0.2828, 0.643, 0.2708, 0.3493, 0.2708, 0.4977, 0.2668, 0.4977, 0.2668, 0.3493, 0.2785, 0.4944, 0.2785, 0.4065, 0.2828, 0.4944, 0.2828, 0.6427, 0.2785, 0.6427, 0.2785, 0.5842, 0.2828, 0.4944, 0.5414, 0.6887, 0.5414, 0.6967, 0.5394, 0.6967, 0.5395, 0.0, 0.5415, 0.008024, 0.5371, 0.002402, 0.8899, 0.07674, 0.8592, 1.384e-05, 0.8899, 1.004e-05, 0.8962, 0.5573, 0.8894, 0.5523, 0.8895, 0.5214, 0.8963, 0.5168, 0.9368, 0.5678, 0.9368, 0.63, 0.922, 0.63, 0.922, 0.5678, 0.9289, 0.3484, 0.9333, 0.3484, 0.9333, 0.4251, 0.9289, 0.425, 0.4335, 0.7127, 0.4209, 0.6968, 0.461, 0.6968, 0.4428, 0.716, 0.2871, 0.7964, 0.287, 0.6967, 0.3461, 0.7101, 0.3461, 0.7651, 0.3461, 0.8873, 0.3462, 0.9422, 0.2871, 0.9579, 0.2871, 0.8587, 0.7705, 0.9888, 0.7202, 0.8584, 0.7202, 0.7883, 0.7705, 0.6686, 0.3461, 0.8873, 0.2871, 0.8587, 0.4209, 0.8587, 0.4611, 0.9244, 0.4546, 0.9579, 0.4543, 0.9312, 0.6066, 0.1783, 0.6164, 0.1885, 0.5419, 0.3202, 0.5417, 0.166, 0.6064, 0.8105, 0.5415, 0.8233, 0.5416, 0.6686, 0.6162, 0.8003, 0.6064, 0.8361, 0.5415, 0.8233, 0.5995, 0.8233, 0.4335, 0.7982, 0.4335, 0.7628, 0.4428, 0.7602, 0.4428, 0.801, 0.4611, 0.8429, 0.4673, 0.8368, 0.4669, 0.9161, 0.4611, 0.9079, 0.8894, 0.5523, 0.8829, 0.5457, 0.8832, 0.5275, 0.8895, 0.5214, 0.8832, 0.5275, 0.8829, 0.5457, 0.8761, 0.5367, 0.6173, 0.3297, 0.6211, 0.3297, 0.6211, 0.3384, 0.6173, 0.3384, 0.04924, 0.8419, 0.04218, 0.8327, 0.04893, 0.8238, 0.04893, 0.8238, 0.05547, 0.8172, 0.05547, 0.848, 0.04924, 0.8419, 0.8548, 0.9728, 0.8587, 0.9728, 0.8587, 0.9797, 0.8548, 0.9797, 0.5414, 0.6887, 0.4546, 0.5416, 0.4644, 0.5314, 0.5414, 0.5185, 0.5415, 0.008024, 0.5294, 0.008024, 0.5331, 0.003482, 0.07393, 0.8993, 0.06245, 0.9059, 0.04962, 0.9028, 0.06223, 0.894, 0.0424, 0.8327, 0.04947, 0.8419, 0.03583, 0.8434, 0.03, 0.8333, 0.08321, 0.7179, 0.07393, 0.7211, 0.06153, 0.7164, 0.07081, 0.7106, 0.05569, 0.9296, 0.06245, 0.9364, 0.05005, 0.9381, 0.04329, 0.9296, 0.06245, 0.8122, 0.05569, 0.8172, 0.04329, 0.8132, 0.05005, 0.8066, 0.05569, 0.9131, 0.04996, 0.9213, 0.03756, 0.9213, 0.04329, 0.9121, 0.06245, 0.8527, 0.07393, 0.8593, 0.06223, 0.8654, 0.04936, 0.8585, 0.0424, 0.8327, 0.03, 0.8333, 0.03583, 0.8234, 0.04916, 0.8238, 0.07393, 0.9426, 0.08321, 0.9454, 0.07081, 0.9518, 0.06153, 0.9476, 0.07393, 0.8061, 0.06245, 0.8122, 0.05005, 0.8066, 0.06153, 0.7995, 0.05569, 0.848, 0.04329, 0.8517, 0.03583, 0.8434, 0.04947, 0.8419, 0.08321, 0.8955, 0.07393, 0.8993, 0.06223, 0.894, 0.07374, 0.8882, 0.05569, 0.848, 0.06245, 0.8527, 0.04936, 0.8585, 0.04329, 0.8517, 0.08321, 0.9454, 0.09585, 0.9467, 0.08554, 0.9567, 0.07081, 0.9518, 0.05569, 0.8172, 0.04916, 0.8238, 0.03583, 0.8234, 0.04329, 0.8132, 0.09585, 0.7695, 0.08554, 0.778, 0.07081, 0.7747, 0.08321, 0.7679, 0.07393, 0.8593, 0.08321, 0.8618, 0.07381, 0.8691, 0.06223, 0.8654, 0.04996, 0.7435, 0.05569, 0.7532, 0.04329, 0.7539, 0.03756, 0.7435, 0.08321, 0.8033, 0.07393, 0.8061, 0.06153, 0.7995, 0.07081, 0.7949, 0.06245, 0.728, 0.05569, 0.7345, 0.04329, 0.7345, 0.05005, 0.7267, 0.08321, 0.8618, 0.09585, 0.8638, 0.08573, 0.8722, 0.07381, 0.8691, 0.06245, 0.7591, 0.07393, 0.7653, 0.06153, 0.7709, 0.05005, 0.7627, 0.09585, 0.8933, 0.08321, 0.8955, 0.07374, 0.8882, 0.08556, 0.8855, 0.07393, 0.7211, 0.06245, 0.728, 0.05005, 0.7267, 0.06153, 0.7164, 0.04996, 0.9213, 0.05569, 0.9296, 0.04329, 0.9296, 0.03756, 0.9213, 0.05569, 0.7532, 0.06245, 0.7591, 0.05005, 0.7627, 0.04329, 0.7539, 0.06245, 0.9059, 0.05569, 0.9131, 0.04329, 0.9121, 0.04962, 0.9028, 0.05569, 0.7345, 0.04996, 0.7435, 0.03756, 0.7435, 0.04329, 0.7345, 0.06245, 0.9364, 0.07393, 0.9426, 0.06153, 0.9476, 0.05005, 0.9381, 0.09585, 0.8016, 0.08321, 0.8033, 0.07081, 0.7949, 0.08554, 0.7913, 0.07393, 0.7653, 0.08321, 0.7679, 0.07081, 0.7747, 0.06153, 0.7709, 0.09585, 0.7695, 0.09585, 0.8016, 0.08554, 0.7913, 0.08554, 0.778, 0.09585, 0.8638, 0.09585, 0.8933, 0.08556, 0.8855, 0.08573, 0.8722, 0.09585, 0.7161, 0.08554, 0.7058, 0.08556, 0.6849, 0.09585, 0.6849, 0.08554, 0.9567, 0.09585, 0.9467, 0.09585, 0.9786, 0.08556, 0.9786, 0.4439, 0.008022, 0.4338, 0.008022, 0.4338, 0.003997, 0.4338, 0.6887, 0.4438, 0.6887, 0.4338, 0.6927, 0.263, 0.6748, 0.263, 0.643, 0.2669, 0.643, 0.2669, 0.6748, 0.878, 0.3409, 0.8741, 0.3409, 0.8741, 0.3114, 0.878, 0.3114, 0.2669, 0.675, 0.2669, 0.643, 0.2708, 0.643, 0.2708, 0.675, 0.8702, 0.3114, 0.8741, 0.3114, 0.8741, 0.3426, 0.8702, 0.3426, 0.155, 0.6849, 0.09529, 0.6849, 0.09529, 0.6695, 0.155, 0.6695, 0.9398, 0.1531, 0.9398, 0.2153, 0.9265, 0.2153, 0.9265, 0.1531, 0.5414, 0.5185, 0.4644, 0.5314, 0.4714, 0.5186, 0.5414, 0.6887, 0.4421, 0.5493, 0.4546, 0.5416, 0.4644, 0.5057, 0.5414, 0.5185, 0.4714, 0.5186, 0.4404, 0.4877, 0.5414, 0.3484, 0.4546, 0.4957, 0.4546, 0.4957, 0.5414, 0.3484, 0.5414, 0.5185, 0.4644, 0.5057, 0.4715, 0.1781, 0.4645, 0.1654, 0.5415, 0.1779, 0.4645, 0.191, 0.4715, 0.1781, 0.5415, 0.1779, 0.4405, 0.2091, 0.4547, 0.201, 0.5414, 0.3484, 0.4547, 0.201, 0.4645, 0.191, 0.5415, 0.1779, 0.5414, 0.3484, 0.4421, 0.5493, 0.5414, 0.6887, 0.5292, 0.6887, 0.5415, 0.008024, 0.4547, 0.1552, 0.4422, 0.1474, 0.4289, 0.2123, 0.4405, 0.2091, 0.5414, 0.3484, 0.4422, 0.1474, 0.4439, 0.008022, 0.4828, 0.008023, 0.4338, 0.008022, 0.4256, 0.144, 0.3516, 0.144, 0.287, 0.008018, 0.4645, 0.1654, 0.4547, 0.1552, 0.5415, 0.008024, 0.5415, 0.1779, 0.5292, 0.6887, 0.4826, 0.6887, 0.4421, 0.5493, 0.5414, 0.9888, 0.5415, 0.8233, 0.6064, 0.8361, 0.6162, 0.8462, 0.5995, 0.8233, 0.5415, 0.8233, 0.6064, 0.8105, 0.6162, 0.8003, 0.5416, 0.6686, 0.6287, 0.7926, 0.7705, 0.9888, 0.5414, 0.9888, 0.6443, 0.8584, 0.7202, 0.8584, 0.6287, 0.7926, 0.5416, 0.6686, 0.597, 0.6686, 0.5414, 0.9888, 0.6162, 0.8462, 0.6305, 0.8543, 0.5331, 0.003482, 0.5294, 0.008024, 0.5294, 0.003482, 0.5415, 0.008024, 0.5395, 0.0, 0.5415, 4.057e-08, 0.5292, 0.6887, 0.5329, 0.6932, 0.5292, 0.6932, 0.5415, 0.008024, 0.4422, 0.1474, 0.5294, 0.008024, 0.5414, 0.6887, 0.5394, 0.6967, 0.5369, 0.6943, 0.5292, 0.6887, 0.5414, 0.6887, 0.5329, 0.6932, 0.4209, 0.7964, 0.2871, 0.7964, 0.3461, 0.7651, 0.4212, 0.9579, 0.4219, 0.9422, 0.4227, 0.9413, 0.4335, 0.7127, 0.4226, 0.7112, 0.4219, 0.7101, 0.4209, 0.6968, 0.4209, 0.8587, 0.4219, 0.8873, 0.3461, 0.8873, 0.4209, 0.6968, 0.4219, 0.7101, 0.3461, 0.7101, 0.287, 0.6967, 0.08299, 0.8955, 0.08299, 0.9455, 0.07371, 0.9426, 0.07371, 0.8993, 0.05547, 0.8172, 0.06223, 0.8122, 0.06223, 0.8527, 0.05547, 0.848, 0.07371, 0.8593, 0.06223, 0.8527, 0.06223, 0.8122, 0.07371, 0.8061, 0.07385, 0.8593, 0.255, 0.8626, 0.2483, 0.8562, 0.2483, 0.8374, 0.2551, 0.8316, 0.2483, 0.8374, 0.2483, 0.8562, 0.2426, 0.8471, 0.8819, 0.6049, 0.8761, 0.5952, 0.8819, 0.5861, 0.8819, 0.5861, 0.8886, 0.5797, 0.8886, 0.6108, 0.8819, 0.6049, 0.808, 0.9299, 0.808, 0.9848, 0.7977, 0.9848, 0.7977, 0.9299, 0.07385, 0.8593, 0.07371, 0.8061, 0.08299, 0.8033, 0.08299, 0.8618, 0.8761, 0.6345, 0.8761, 0.6212, 0.88, 0.623, 0.88, 0.6345, 0.09563, 0.8638, 0.1693, 0.8934, 0.09563, 0.8933, 0.8592, 1.384e-05, 0.8899, 0.07674, 0.8592, 0.1531, 0.9711, 0.0, 0.9711, 0.1531, 0.9412, 0.07674, 0.09563, 0.9786, 0.1693, 0.9468, 0.2426, 0.9786, 0.5403, 0.8419, 0.5403, 0.6967, 0.5414, 0.6967, 0.5414, 0.8419, 0.04329, 0.9121, 0.03583, 0.8434, 0.04329, 0.8517, 0.04962, 0.9028, 0.03583, 0.8434, 1.538e-06, 0.8333, 0.03, 0.8333, 0.4288, 0.5527, 0.4338, 0.6887, 0.4255, 0.5527, 0.4438, 0.6887, 0.4421, 0.5493, 0.4826, 0.6887, 0.4338, 0.008022, 0.4289, 0.144, 0.4256, 0.144, 0.4228, 0.7641, 0.4228, 0.7967, 0.4209, 0.7964, 0.4219, 0.765, 0.4428, 0.7602, 0.4543, 0.7539, 0.4543, 0.807, 0.4428, 0.801, 0.4543, 0.7539, 0.4611, 0.7481, 0.4611, 0.812, 0.4543, 0.807, 0.4226, 0.8885, 0.4219, 0.8873, 0.4209, 0.8587, 0.4228, 0.8583, 0.4428, 0.8941, 0.4336, 0.8904, 0.4335, 0.8566, 0.4428, 0.8541, 0.4543, 0.9008, 0.4428, 0.8941, 0.4428, 0.8541, 0.4543, 0.8476, 0.4611, 0.9079, 0.4543, 0.9008, 0.4543, 0.8476, 0.4611, 0.8429, 0.4611, 0.7481, 0.4668, 0.7384, 0.4676, 0.8186, 0.4611, 0.812, 0.5167, 0.8279, 0.4744, 0.8276, 0.4676, 0.8186, 0.4673, 0.8368, 0.4744, 0.8276, 0.5167, 0.8279, 0.4546, 0.9579, 0.4212, 0.9579, 0.4336, 0.9403, 0.4429, 0.9375, 0.4546, 0.9579, 0.4429, 0.9375, 0.4543, 0.9312, 0.4546, 0.9579, 0.4611, 0.9244, 0.4669, 0.9161, 0.5165, 0.9579, 0.461, 0.6968, 0.4543, 0.7229, 0.4428, 0.716, 0.461, 0.6968, 0.4611, 0.7293, 0.4543, 0.7229, 0.461, 0.6968, 0.5166, 0.6968, 0.4668, 0.7384, 0.4611, 0.7293, 0.4673, 0.8368, 0.5167, 0.8279, 0.5165, 0.9579, 0.4669, 0.9161, 0.4668, 0.7384, 0.5166, 0.6968, 0.5167, 0.8279, 0.4676, 0.8186, 0.5415, 0.0, 0.6164, 0.1426, 0.6066, 0.1527, 0.5417, 0.166, 0.6443, 0.8584, 0.5414, 0.9888, 0.642, 0.8584, 0.6423, 0.1313, 0.6307, 0.1346, 0.5415, 0.0, 0.6307, 0.1346, 0.6164, 0.1426, 0.5415, 0.0, 0.5997, 0.1656, 0.6066, 0.1783, 0.5417, 0.166, 0.6066, 0.1527, 0.5997, 0.1656, 0.5417, 0.166, 0.6445, 0.2005, 0.7205, 0.2005, 0.7708, 0.3202, 0.637, 0.3202, 0.6443, 0.7883, 0.6371, 0.6686, 0.7705, 0.6686, 0.7202, 0.7883, 0.6164, 0.1885, 0.6289, 0.1963, 0.5419, 0.3202, 0.6289, 0.1963, 0.6037, 0.3202, 0.5419, 0.3202, 0.6423, 0.1996, 0.6445, 0.2005, 0.637, 0.3202, 0.642, 0.7883, 0.6371, 0.6686, 0.6443, 0.7883, 0.06223, 0.8654, 0.06223, 0.894, 0.04962, 0.9028, 0.04936, 0.8585, 0.07381, 0.8691, 0.07385, 0.8593, 0.08299, 0.8618, 0.09368, 0.8635, 0.09563, 0.8638, 0.09563, 0.8933, 0.09388, 0.8937, 0.08299, 0.8955, 0.07371, 0.8993, 0.07374, 0.8882, 0.03756, 0.9213, 1.674e-06, 0.9213, 0.04329, 0.9121, 0.07374, 0.8882, 0.06223, 0.894, 0.06223, 0.8654, 0.07381, 0.8691, 0.03583, 0.8234, 0.03, 0.8333, 1.538e-06, 0.8333, 5.646e-07, 0.7435, 0.03756, 0.7435, 0.04329, 0.7539, 0.2828, 0.4944, 0.2785, 0.5842, 0.2785, 0.4944, 1.538e-06, 0.8333, 5.646e-07, 0.7435, 0.04329, 0.7539, 0.03583, 0.8234, 0.03583, 0.8234, 0.04329, 0.7539, 0.05005, 0.7627, 0.04329, 0.8132, 0.05005, 0.8066, 0.04329, 0.8132, 0.05005, 0.7627, 0.05005, 0.8066, 0.05005, 0.7627, 0.06153, 0.7709, 0.06153, 0.7995, 0.06153, 0.7995, 0.06153, 0.7709, 0.07081, 0.7747, 0.07081, 0.7949, 0.07081, 0.7949, 0.07081, 0.7747, 0.08554, 0.778, 0.08554, 0.7913, 0.08554, 0.7058, 0.07081, 0.7106, 0.08556, 0.6849, 0.4828, 0.008023, 0.5294, 0.008024, 0.4422, 0.1474, 0.08556, 0.6849, 0.07081, 0.7106, 0.04667, 0.6849, 0.07081, 0.7106, 0.06153, 0.7164, 0.04667, 0.6849, 0.06153, 0.7164, 0.05005, 0.7267, 0.04667, 0.6849, 0.05005, 0.7267, 0.04329, 0.7345, 0.0, 0.6849, 0.04667, 0.6849, 0.04329, 0.7345, 0.03756, 0.7435, 5.646e-07, 0.7435, 0.08554, 0.9567, 0.08556, 0.9786, 0.07081, 0.9518, 0.04667, 0.9786, 0.07081, 0.9518, 0.08556, 0.9786, 0.06153, 0.9476, 0.07081, 0.9518, 0.04667, 0.9786, 0.05005, 0.9381, 0.06153, 0.9476, 0.04667, 0.9786, 0.05005, 0.9381, 0.04667, 0.9786, 7.087e-06, 0.9786, 0.04329, 0.9296, 0.04329, 0.7345, 5.646e-07, 0.7435, 0.0, 0.6849, 0.03756, 0.9213, 0.04329, 0.9296, 1.674e-06, 0.9213, 7.087e-06, 0.9786, 1.674e-06, 0.9213, 0.04329, 0.9296, 0.04329, 0.8517, 0.04936, 0.8585, 0.04962, 0.9028, 0.04329, 0.9121, 1.674e-06, 0.9213, 1.538e-06, 0.8333, 0.03583, 0.8434, 0.2828, 0.4944, 0.2785, 0.4065, 0.2785, 0.3493, 0.2828, 0.3493, 0.5314, 0.6967, 0.5314, 0.8358, 0.5167, 0.8358, 0.5167, 0.6967, 0.5314, 0.9748, 0.5167, 0.9748, 0.5167, 0.8358, 0.5314, 0.8358, 0.9412, 0.07674, 0.9412, 3.692e-06, 0.9711, 0.0, 0.9471, 0.3828, 0.9471, 0.4615, 0.9368, 0.4615, 0.9368, 0.3828, 0.9471, 0.304, 0.9368, 0.304, 0.9368, 0.2252, 0.9471, 0.2252, 0.09563, 0.9786, 0.09563, 0.9468, 0.1693, 0.9468, 0.9332, 0.504, 0.9288, 0.5041, 0.9288, 0.4273, 0.9332, 0.4273, 0.2871, 0.9579, 0.3462, 0.9422, 0.4219, 0.9422, 0.4212, 0.9579, 0.2865, 0.4977, 0.2828, 0.4977, 0.2828, 0.3493, 0.2865, 0.3493, 0.5371, 0.002402, 0.5415, 0.008024, 0.5331, 0.003482, 0.5331, 0.002402, 0.8761, 0.4273, 0.8769, 0.4263, 0.9282, 0.4263, 0.9289, 0.4273, 0.9001, 0.617, 0.8886, 0.6108, 0.8886, 0.5797, 0.9001, 0.5728, 0.8839, 0.623, 0.88, 0.6212, 0.8839, 0.6212, 0.8877, 0.6232, 0.8916, 0.6212, 0.8916, 0.6344, 0.8877, 0.6344, 0.823, 0.2991, 0.8361, 0.2991, 0.8361, 0.3104, 0.823, 0.3104, 0.8548, 0.9317, 0.851, 0.9299, 0.8548, 0.9299, 0.7839, 0.2991, 0.7969, 0.2991, 0.7969, 0.3104, 0.7839, 0.3104, 0.8548, 0.9319, 0.8587, 0.9299, 0.8587, 0.9432, 0.8548, 0.9432, 0.4219, 0.765, 0.4219, 0.7101, 0.4226, 0.7112, 0.4228, 0.7641, 0.88, 0.623, 0.8761, 0.6212, 0.88, 0.6212, 0.9203, 0.568, 0.922, 0.5678, 0.922, 0.6212, 0.9201, 0.621, 0.8839, 0.623, 0.8877, 0.6212, 0.8877, 0.6344, 0.8839, 0.6344, 0.9094, 0.6196, 0.9001, 0.617, 0.9001, 0.5728, 0.9094, 0.5695, 0.4228, 0.7967, 0.4228, 0.8583, 0.4209, 0.8587, 0.4209, 0.7964, 0.2426, 0.9889, 0.2426, 0.9272, 0.2556, 0.9272, 0.2556, 0.9889, 0.09368, 0.8635, 0.09388, 0.8018, 0.09563, 0.8016, 0.09563, 0.8638, 0.4219, 0.8873, 0.4226, 0.8885, 0.4227, 0.9413, 0.4219, 0.9422, 0.2686, 0.98, 0.2686, 0.9273, 0.2817, 0.9272, 0.2817, 0.9801, 0.09388, 0.9465, 0.09388, 0.8937, 0.09563, 0.8933, 0.09563, 0.9468, 0.08321, 0.7179, 0.07081, 0.7106, 0.08554, 0.7058, 0.09585, 0.7161, 0.5771, 0.3202, 0.5771, 0.3302, 0.5641, 0.3302, 0.5641, 0.3202, 0.9201, 0.621, 0.9094, 0.6196, 0.9094, 0.5695, 0.9203, 0.568, 0.5771, 0.3302, 0.5771, 0.339, 0.5641, 0.339, 0.5641, 0.3302, 0.5771, 0.3384, 0.5771, 0.3289, 0.5902, 0.3289, 0.5902, 0.3384, 0.8361, 0.3326, 0.8361, 0.34, 0.823, 0.34, 0.823, 0.3326, 0.8361, 0.3104, 0.8361, 0.3202, 0.823, 0.3202, 0.823, 0.3104, 0.7969, 0.3405, 0.7969, 0.333, 0.81, 0.333, 0.81, 0.3405, 0.7969, 0.3106, 0.7969, 0.2991, 0.81, 0.2991, 0.81, 0.3106, 0.7969, 0.333, 0.7969, 0.3205, 0.81, 0.3205, 0.81, 0.333, 0.7969, 0.3205, 0.7969, 0.3106, 0.81, 0.3106, 0.81, 0.3205, 0.8361, 0.3202, 0.8361, 0.3326, 0.823, 0.3326, 0.823, 0.3202, 0.2686, 0.9802, 0.2556, 0.9802, 0.2556, 0.9272, 0.2686, 0.9272, 0.5771, 0.3289, 0.5771, 0.3202, 0.5902, 0.3202, 0.5902, 0.3289, 0.7969, 0.3326, 0.7969, 0.34, 0.7839, 0.34, 0.7839, 0.3326, 0.09388, 0.8018, 0.09368, 0.8635, 0.08299, 0.8618, 0.08299, 0.8033, 0.7708, 0.3328, 0.7708, 0.3204, 0.7839, 0.3204, 0.7839, 0.3328, 0.7708, 0.3204, 0.7708, 0.3105, 0.7839, 0.3105, 0.7839, 0.3204, 0.7708, 0.3105, 0.7708, 0.2991, 0.7839, 0.2993, 0.7839, 0.3105, 0.7969, 0.34, 0.7969, 0.3469, 0.7839, 0.3469, 0.7839, 0.34, 0.7969, 0.3202, 0.7969, 0.3326, 0.7839, 0.3326, 0.7839, 0.3202, 0.7708, 0.3476, 0.7708, 0.3403, 0.7839, 0.3403, 0.7839, 0.3476, 0.7708, 0.3403, 0.7708, 0.3328, 0.7839, 0.3328, 0.7839, 0.3403, 0.7969, 0.3104, 0.7969, 0.3202, 0.7839, 0.3202, 0.7839, 0.3104, 0.2708, 0.6644, 0.2708, 0.6545, 0.2838, 0.6545, 0.2838, 0.6644, 0.823, 0.3328, 0.823, 0.3403, 0.81, 0.3403, 0.81, 0.3328, 0.09388, 0.8937, 0.09388, 0.9465, 0.08299, 0.9455, 0.08299, 0.8955, 0.2708, 0.6845, 0.2708, 0.6769, 0.2838, 0.6769, 0.2838, 0.6845, 0.2708, 0.6769, 0.2708, 0.6644, 0.2838, 0.6644, 0.2838, 0.6769, 0.6032, 0.3202, 0.6032, 0.3287, 0.5902, 0.3287, 0.5902, 0.3202, 0.823, 0.3105, 0.823, 0.3204, 0.81, 0.3204, 0.81, 0.3105, 0.6032, 0.3287, 0.6032, 0.3367, 0.5902, 0.3367, 0.5902, 0.3287, 0.2708, 0.6545, 0.2708, 0.643, 0.2838, 0.643, 0.2838, 0.6545, 0.823, 0.3204, 0.823, 0.3328, 0.81, 0.3328, 0.81, 0.3204, 0.4336, 0.8904, 0.4226, 0.8885, 0.4228, 0.8583, 0.4335, 0.8566, 0.4335, 0.7628, 0.4335, 0.7982, 0.4228, 0.7967, 0.4228, 0.7641, 0.5414, 0.5138, 0.5414, 0.3484, 0.7919, 0.3484, 0.7919, 0.5143, 0.7919, 0.5143, 0.6672, 0.6686, 0.5414, 0.6686, 0.5414, 0.5138, 0.9265, 0.2947, 0.9309, 0.2947, 0.9309, 0.3481, 0.9265, 0.3481, 0.9322, 0.5595, 0.9278, 0.5595, 0.9278, 0.5061, 0.9322, 0.5061, 0.6079, 0.3324, 0.6079, 0.3445, 0.6056, 0.3445, 0.9711, 0.3403, 0.9725, 0.1699, 0.975, 0.1699, 0.975, 0.3425, 0.8549, 0.2991, 0.7763, 0.151, 0.7826, 0.151, 0.8592, 0.2963, 0.8592, 0.002567, 0.7826, 0.151, 0.7763, 0.151, 0.8549, 6.796e-07, 0.2508, 0.6484, 0.2507, 0.5002, 0.2624, 0.5002, 0.2624, 0.6484, 0.611, 0.3324, 0.6087, 0.3324, 0.6087, 0.3202, 0.9725, 0.0, 0.975, 0.007155, 0.975, 0.1699, 0.9725, 0.1699, 0.7763, 0.151, 0.8549, 0.2991, 0.8495, 0.2991, 0.7708, 0.151, 0.6087, 0.3202, 0.6087, 0.3324, 0.6032, 0.3324, 0.6032, 0.3202, 0.2507, 0.5002, 0.2508, 0.3493, 0.2624, 0.3493, 0.2624, 0.5002, 0.8761, 0.3484, 0.7974, 0.4965, 0.7919, 0.4965, 0.8707, 0.3484, 0.7974, 0.4965, 0.8761, 0.6475, 0.8707, 0.6475, 0.7919, 0.4965, 0.8549, 6.796e-07, 0.7763, 0.151, 0.7708, 0.151, 0.8495, 0.0, 0.6079, 0.3445, 0.6079, 0.3324, 0.6134, 0.3324, 0.6134, 0.3445, 0.1449, 0.003557, 0.003824, 0.08355, 0.0, 0.08122, 0.1449, 0.0, 0.003824, 0.08355, 0.1449, 0.003557, 0.2843, 0.08355, 0.6032, 0.3374, 0.6079, 0.3324, 0.6056, 0.3445, 0.9368, 0.3976, 0.9368, 0.5606, 0.9342, 0.5678, 0.9342, 0.3976, 0.9368, 0.2252, 0.9368, 0.3976, 0.9342, 0.3976, 0.9342, 0.2274, 0.6134, 0.3252, 0.611, 0.3324, 0.6087, 0.3202, 0.1449, 0.0, 0.287, 0.08122, 0.2843, 0.08355, 0.1449, 0.003557, 0.928, 0.4284, 0.8767, 0.4284, 0.8761, 0.4273, 0.9288, 0.4273, 0.9368, 0.3828, 0.9368, 0.3042, 0.9471, 0.304, 0.9471, 0.3828, 0.9471, 0.4617, 0.9471, 0.5403, 0.9368, 0.5403, 0.9368, 0.4615, 0.2824, 0.9806, 0.2824, 0.9272, 0.2868, 0.9272, 0.2868, 0.9806, 0.8184, 0.9299, 0.8184, 0.9848, 0.808, 0.9848, 0.808, 0.9299, 0.928, 0.5053, 0.928, 0.4284, 0.9288, 0.4273, 0.9288, 0.5061, 0.8767, 0.4284, 0.8767, 0.5053, 0.8761, 0.5061, 0.8761, 0.4273, 0.8287, 0.9299, 0.8287, 0.9847, 0.8184, 0.9847, 0.8184, 0.9299, 0.9594, 0.4595, 0.955, 0.4595, 0.955, 0.3828, 0.9594, 0.3828, 0.9555, 0.5382, 0.9555, 0.4615, 0.9599, 0.4615, 0.9599, 0.5382, 0.9368, 0.6619, 0.9368, 0.6086, 0.9412, 0.6086, 0.9412, 0.6619, 0.7873, 0.9299, 0.7977, 0.9299, 0.7977, 0.9848, 0.7873, 0.9848, 0.9282, 0.3494, 0.9289, 0.3484, 0.9289, 0.4273, 0.9282, 0.4263, 0.8769, 0.3494, 0.8769, 0.4263, 0.8761, 0.4273, 0.8761, 0.3484, 0.9282, 0.3494, 0.8769, 0.3494, 0.8761, 0.3484, 0.9289, 0.3484, 0.5641, 0.3465, 0.5534, 0.3465, 0.5534, 0.3346, 0.5641, 0.3346, 0.2593, 0.7421, 0.2593, 0.6962, 0.2736, 0.6881, 0.2718, 0.7498, 0.4288, 0.5527, 0.4255, 0.5527, 0.4255, 0.4844, 0.4288, 0.4844, 0.2736, 0.6881, 0.2852, 0.6849, 0.2852, 0.7532, 0.2718, 0.7498, 0.6445, 0.1304, 0.6423, 0.1313, 0.5415, 0.0, 0.4255, 0.4844, 0.287, 0.3484, 0.5414, 0.3484, 0.4288, 0.4844, 0.4421, 0.5493, 0.4438, 0.6887, 0.4338, 0.6887, 0.4288, 0.5527, 0.6289, 0.1963, 0.6423, 0.1996, 0.637, 0.3202, 0.6037, 0.3202, 0.6287, 0.7926, 0.597, 0.6686, 0.6371, 0.6686, 0.642, 0.7883, 0.4439, 0.008022, 0.4422, 0.1474, 0.4289, 0.144, 0.4338, 0.008022, 0.4256, 0.2123, 0.4289, 0.2123, 0.5414, 0.3484, 0.287, 0.3483, 0.4289, 0.144, 0.4289, 0.2123, 0.4256, 0.2123, 0.4256, 0.144, 0.9486, 0.6104, 0.9486, 0.5403, 0.957, 0.5403, 0.957, 0.6104, 0.642, 0.7883, 0.6443, 0.7883, 0.6443, 0.8584, 0.642, 0.8584, 0.9505, 0.1531, 0.9505, 0.2214, 0.9398, 0.2214, 0.9398, 0.1531, 0.8479, 0.3131, 0.8479, 0.2991, 0.8586, 0.2991, 0.8586, 0.3131, 0.8698, 0.3343, 0.8702, 0.347, 0.8596, 0.3472, 0.8592, 0.3344, 0.8702, 0.3114, 0.87, 0.3214, 0.8593, 0.3216, 0.8596, 0.3115, 0.8479, 0.3264, 0.8479, 0.3131, 0.8586, 0.3131, 0.8586, 0.3264, 0.5534, 0.3346, 0.5534, 0.3202, 0.5641, 0.3202, 0.5641, 0.3346, 0.8479, 0.3369, 0.8479, 0.3264, 0.8586, 0.3264, 0.8586, 0.3369, 0.87, 0.3214, 0.8698, 0.3343, 0.8592, 0.3344, 0.8593, 0.3216, 0.5534, 0.3465, 0.5415, 0.3465, 0.5415, 0.3346, 0.5534, 0.3346, 0.9368, 0.5403, 0.9486, 0.5403, 0.9486, 0.6086, 0.9368, 0.6086, 0.2507, 0.6715, 0.2626, 0.6713, 0.263, 0.6841, 0.2511, 0.6842, 0.2511, 0.6485, 0.263, 0.6484, 0.2627, 0.6585, 0.2509, 0.6586, 0.8479, 0.3264, 0.8361, 0.3264, 0.8361, 0.3131, 0.8479, 0.3131, 0.8479, 0.3369, 0.8361, 0.3369, 0.8361, 0.3264, 0.8479, 0.3264, 0.2509, 0.6586, 0.2627, 0.6585, 0.2626, 0.6713, 0.2507, 0.6715, 0.5534, 0.3346, 0.5415, 0.3346, 0.5415, 0.3202, 0.5534, 0.3202, 0.8479, 0.3131, 0.8361, 0.3131, 0.8361, 0.2991, 0.8479, 0.2991, 0.6307, 0.1346, 0.6289, 0.1963, 0.6164, 0.1885, 0.6164, 0.1426, 0.6066, 0.1783, 0.6066, 0.1527, 0.6164, 0.1426, 0.6164, 0.1885, 0.6066, 0.1527, 0.6066, 0.1783, 0.5997, 0.1656, 0.2851, 0.7532, 0.2851, 0.8215, 0.2736, 0.8182, 0.2718, 0.7565, 0.2718, 0.7565, 0.2736, 0.8182, 0.2593, 0.8102, 0.2593, 0.7643, 0.2495, 0.8001, 0.2495, 0.7745, 0.2593, 0.7643, 0.2593, 0.8102, 0.2495, 0.7745, 0.2495, 0.8001, 0.2426, 0.7872, 0.8592, 0.2323, 0.86, 0.2312, 0.9256, 0.2312, 0.9265, 0.2323, 0.5314, 0.9325, 0.5314, 0.8553, 0.5398, 0.8553, 0.5398, 0.9325, 0.9471, 0.3024, 0.9471, 0.2252, 0.9555, 0.2252, 0.9555, 0.3024, 0.7789, 0.9299, 0.7789, 0.9982, 0.7705, 0.9982, 0.7705, 0.9299, 0.8445, 0.9299, 0.851, 0.9299, 0.851, 1.0, 0.8445, 1.0, 0.9256, 0.2312, 0.9256, 0.1541, 0.9265, 0.1531, 0.9265, 0.2323, 0.86, 0.1541, 0.86, 0.2312, 0.8592, 0.2323, 0.8592, 0.1531, 0.9256, 0.1541, 0.86, 0.1541, 0.8592, 0.1531, 0.9265, 0.1531, 0.8366, 0.9982, 0.8366, 0.9299, 0.8445, 0.9299, 0.8445, 0.9982, 0.9471, 0.3828, 0.955, 0.3828, 0.955, 0.46, 0.9471, 0.46, 0.8287, 0.9299, 0.8366, 0.9299, 0.8366, 0.9982, 0.8287, 0.9982, 0.955, 0.3813, 0.9471, 0.3813, 0.9471, 0.304, 0.955, 0.304, 0.86, 0.3103, 0.9256, 0.3103, 0.9265, 0.3114, 0.8592, 0.3114, 0.9256, 0.2333, 0.9265, 0.2323, 0.9265, 0.3114, 0.9256, 0.3103, 0.86, 0.2333, 0.8592, 0.2323, 0.9265, 0.2323, 0.9256, 0.2333, 0.86, 0.3103, 0.8592, 0.3114, 0.8592, 0.2323, 0.86, 0.2333, 1.0, 0.6686, 1.0, 0.9299, 0.7705, 0.9298, 0.7705, 0.6686, 0.002437, 0.3493, 0.003824, 0.08355, 0.2843, 0.08355, 0.2843, 0.3493, 0.2507, 0.6695, 0.155, 0.6695, 0.2507, 0.3493, 0.09529, 0.6695, 0.0, 0.3493, 0.2507, 0.3493, 0.155, 0.6695, 0.0, 0.3493, 0.09529, 0.6695, 2.579e-05, 0.6695, 0.642, 0.8584, 0.5414, 0.9888, 0.6305, 0.8543])
_uv.active_render = True
_uv = me_cube_000.uv_layers.new(name='UVMap.001')
_uv.uv.foreach_set('vector', [0.8838, 0.1491, 0.7383, 0.1491, 0.7383, 0.2953, 0.8838, 0.2953, 0.8101, 0.8899, 0.7383, 0.8899, 0.7383, 0.962, 0.8101, 0.962, 0.7363, 0.5195, 0.6646, 0.5195, 0.6646, 0.5916, 0.7363, 0.5916, 0.9575, 0.7397, 0.8868, 0.7397, 0.9575, 0.5946, 0.8858, 0.7387, 0.9565, 0.5936, 0.8858, 0.5936, 0.979, 0.7397, 0.9852, 0.5946, 0.9852, 0.7397, 0.9944, 0.7417, 0.9918, 0.7417, 0.9918, 0.8879, 0.9944, 0.8879, 0.9575, 0.9712, 0.9575, 0.964, 0.8121, 0.964, 0.8121, 0.9712, 0.9852, 0.4454, 0.978, 0.4454, 0.978, 0.5916, 0.9852, 0.5916, 0.5889, 0.1491, 0.4434, 0.1491, 0.4434, 0.2953, 0.5889, 0.2953, 0.4414, 0.4454, 0.2959, 0.4454, 0.2959, 0.5916, 0.4414, 0.5916, 0.1465, 0.962, 0.002002, 0.962, 0.1465, 0.8909, 0.1455, 0.8899, 0.001001, 0.8899, 0.001001, 0.961, 0.9022, 0.9805, 0.9022, 0.9779, 0.8858, 0.9779, 0.8858, 0.9805, 0.5428, 0.4825, 0.5402, 0.4825, 0.5402, 0.499, 0.5428, 0.499, 0.5382, 0.4825, 0.5356, 0.4825, 0.5356, 0.499, 0.5382, 0.499, 0.7271, 0.1121, 0.7245, 0.1121, 0.7245, 0.1194, 0.7271, 0.1194, 0.7225, 0.1121, 0.7199, 0.1121, 0.7199, 0.1194, 0.7225, 0.1194, 0.7363, 0.1121, 0.7337, 0.1121, 0.7337, 0.1194, 0.7363, 0.1194, 0.7317, 0.1121, 0.7291, 0.1121, 0.7291, 0.1194, 0.7317, 0.1194, 0.7271, 0.1214, 0.7245, 0.1214, 0.7245, 0.1286, 0.7271, 0.1286, 0.7225, 0.1214, 0.7199, 0.1214, 0.7199, 0.1286, 0.7225, 0.1286, 0.7363, 0.1214, 0.7337, 0.1214, 0.7337, 0.1286, 0.7363, 0.1286, 0.7317, 0.1214, 0.7291, 0.1214, 0.7291, 0.1286, 0.7317, 0.1286, 0.7087, 0.1121, 0.7061, 0.1121, 0.7061, 0.1194, 0.7087, 0.1194, 0.7041, 0.1121, 0.7015, 0.1121, 0.7015, 0.1194, 0.7041, 0.1194, 0.9621, 0.9296, 0.9621, 0.9279, 0.9605, 0.9296, 0.7179, 0.1121, 0.7153, 0.1121, 0.7153, 0.1194, 0.7179, 0.1194, 0.9667, 0.9342, 0.9667, 0.9326, 0.9651, 0.9342, 0.552, 0.4825, 0.5494, 0.4825, 0.5494, 0.499, 0.552, 0.499, 0.5474, 0.4825, 0.5448, 0.4825, 0.5448, 0.499, 0.5474, 0.499, 0.7133, 0.1121, 0.7107, 0.1121, 0.7107, 0.1194, 0.7133, 0.1194, 0.7087, 0.1214, 0.7061, 0.1214, 0.7061, 0.1286, 0.7087, 0.1286, 0.7041, 0.1214, 0.7015, 0.1214, 0.7015, 0.1286, 0.7041, 0.1286, 0.7179, 0.1214, 0.7179, 0.1286, 0.7153, 0.1286, 0.7153, 0.1214, 0.7153, 0.1214, 0.7133, 0.1214, 0.7107, 0.1214, 0.7107, 0.1286, 0.7133, 0.1286, 0.6165, 0.09359, 0.6139, 0.09359, 0.6139, 0.1009, 0.6165, 0.1009, 0.6119, 0.09359, 0.6093, 0.09359, 0.6093, 0.1009, 0.6119, 0.1009, 0.6257, 0.09359, 0.6231, 0.09359, 0.6231, 0.1009, 0.6257, 0.1009, 0.6211, 0.09359, 0.6185, 0.09359, 0.6185, 0.1009, 0.6211, 0.1009, 0.9595, 0.9269, 0.9595, 0.9286, 0.9611, 0.9269, 0.5243, 0.4825, 0.5217, 0.4825, 0.5217, 0.499, 0.5243, 0.499, 0.2969, 0.7397, 0.4414, 0.5946, 0.4414, 0.7397, 0.9667, 0.9084, 0.9595, 0.9084, 0.9595, 0.9249, 0.9667, 0.9249, 0.8858, 0.9759, 0.9575, 0.9759, 0.9575, 0.9732, 0.8858, 0.9732, 0.5704, 0.5916, 0.5704, 0.5195, 0.5632, 0.5195, 0.5632, 0.5916, 0.128, 0.8138, 0.128, 0.7417, 0.1208, 0.7417, 0.1208, 0.8138, 0.1188, 0.8138, 0.1188, 0.7417, 0.1116, 0.7417, 0.1116, 0.8138, 0.5889, 0.7397, 0.5889, 0.6687, 0.5181, 0.7397, 0.552, 0.5936, 0.5356, 0.5936, 0.5356, 0.6657, 0.552, 0.6657, 0.5336, 0.5936, 0.5171, 0.5936, 0.5171, 0.6657, 0.5336, 0.6657, 0.1465, 0.7417, 0.1392, 0.7417, 0.1392, 0.8138, 0.1465, 0.8138, 0.5889, 0.5936, 0.5724, 0.5936, 0.5724, 0.6657, 0.5889, 0.6657, 0.1372, 0.7417, 0.13, 0.7417, 0.13, 0.8138, 0.1372, 0.8138, 0.6626, 0.07508, 0.6462, 0.07508, 0.6462, 0.1101, 0.6626, 0.1101, 0.5336, 0.5175, 0.5181, 0.5175, 0.5336, 0.502, 0.09116, 0.7417, 0.08395, 0.7417, 0.08395, 0.8138, 0.09116, 0.8138, 0.5326, 0.501, 0.5171, 0.501, 0.5171, 0.5165, 0.08195, 0.7417, 0.07473, 0.7417, 0.07473, 0.8138, 0.08195, 0.8138, 0.6442, 0.07508, 0.6277, 0.07508, 0.6277, 0.1101, 0.6442, 0.1101, 0.5171, 0.9805, 0.5889, 0.9805, 0.5889, 0.9779, 0.5171, 0.9779, 0.5273, 0.499, 0.5336, 0.4835, 0.5336, 0.499, 0.4967, 0.999, 0.4967, 0.964, 0.4895, 0.964, 0.4895, 0.999, 0.4598, 0.999, 0.4598, 0.964, 0.4526, 0.964, 0.4526, 0.999, 0.6257, 0.1121, 0.6093, 0.1121, 0.6093, 0.1471, 0.6257, 0.1471, 0.7179, 0.1306, 0.7107, 0.1306, 0.7107, 0.1471, 0.7179, 0.1471, 0.6103, 0.09159, 0.6165, 0.09159, 0.6165, 0.08534, 0.5263, 0.498, 0.5263, 0.4825, 0.5326, 0.4825, 0.1096, 0.8138, 0.1096, 0.7417, 0.1024, 0.7417, 0.1024, 0.8138, 0.4506, 0.999, 0.4506, 0.964, 0.4434, 0.964, 0.4434, 0.999, 0.7087, 0.1306, 0.7015, 0.1306, 0.7015, 0.1471, 0.7087, 0.1471, 0.1004, 0.8138, 0.1004, 0.7417, 0.09317, 0.7417, 0.09317, 0.8138, 0.4783, 0.999, 0.4783, 0.964, 0.471, 0.964, 0.471, 0.999, 0.6073, 0.1121, 0.5909, 0.1121, 0.5909, 0.1471, 0.6073, 0.1471, 0.6626, 0.1121, 0.6462, 0.1121, 0.6462, 0.1471, 0.6626, 0.1471, 0.6442, 0.1121, 0.6277, 0.1121, 0.6277, 0.1471, 0.6442, 0.1471, 0.2939, 0.5936, 0.1485, 0.5936, 0.1485, 0.7397, 0.2939, 0.7397, 0.03587, 0.8138, 0.002002, 0.8138, 0.03587, 0.7427, 0.7363, 0.1491, 0.5909, 0.1491, 0.5909, 0.2953, 0.7363, 0.2953, 0.999, 0.001001, 0.9964, 0.001001, 0.9964, 0.1471, 0.999, 0.1471, 0.6165, 0.1029, 0.6139, 0.1029, 0.6139, 0.1101, 0.6165, 0.1101, 0.8838, 0.9897, 0.8838, 0.9871, 0.7383, 0.9871, 0.7383, 0.9897, 0.9944, 0.7397, 0.9944, 0.5936, 0.9918, 0.5936, 0.9918, 0.7397, 0.7363, 0.9897, 0.7363, 0.9871, 0.5909, 0.9871, 0.5909, 0.9897, 0.9944, 0.5916, 0.9944, 0.4454, 0.9918, 0.4454, 0.9918, 0.5916, 0.4414, 0.9897, 0.4414, 0.9871, 0.2959, 0.9871, 0.2959, 0.9897, 0.9944, 0.4434, 0.9944, 0.2973, 0.9918, 0.2973, 0.9918, 0.4434, 0.5566, 0.5916, 0.5566, 0.5205, 0.555, 0.5916, 0.8101, 0.001001, 0.7752, 0.001001, 0.7752, 0.07307, 0.8101, 0.07307, 0.6119, 0.07608, 0.6119, 0.08233, 0.6103, 0.08233, 0.6149, 0.08233, 0.6165, 0.07608, 0.6165, 0.08233, 0.8838, 0.07608, 0.8499, 0.1471, 0.8838, 0.1471, 0.469, 0.964, 0.4618, 0.964, 0.4618, 0.999, 0.469, 0.999, 0.5704, 0.6657, 0.5704, 0.5936, 0.554, 0.5936, 0.554, 0.6657, 0.5889, 0.9759, 0.5889, 0.9732, 0.5171, 0.9732, 0.5171, 0.9759, 0.976, 0.8899, 0.9595, 0.8899, 0.9595, 0.9064, 0.976, 0.9064, 0.6626, 0.5195, 0.5909, 0.5195, 0.5909, 0.5916, 0.6626, 0.5916, 0.7363, 0.4454, 0.6646, 0.4454, 0.6646, 0.5175, 0.7363, 0.5175, 0.2939, 0.7417, 0.1485, 0.7417, 0.1485, 0.8879, 0.2939, 0.8879, 0.5151, 0.7397, 0.4444, 0.7397, 0.5151, 0.6687, 0.9144, 0.9249, 0.9207, 0.8909, 0.9207, 0.9249, 0.5889, 0.962, 0.5889, 0.8899, 0.4434, 0.8899, 0.4434, 0.962, 0.9575, 0.4434, 0.9575, 0.2973, 0.8858, 0.2973, 0.8858, 0.4434, 0.6472, 0.7397, 0.6626, 0.6687, 0.6626, 0.7397, 0.9391, 0.962, 0.9391, 0.9269, 0.9319, 0.9269, 0.9319, 0.962, 0.0543, 0.8158, 0.04708, 0.8158, 0.04708, 0.8879, 0.0543, 0.8879, 0.7363, 0.1306, 0.7291, 0.1306, 0.7291, 0.1471, 0.7363, 0.1471, 0.6257, 0.07608, 0.6195, 0.08233, 0.6257, 0.08233, 0.6119, 0.1029, 0.6093, 0.1029, 0.6093, 0.1101, 0.6119, 0.1101, 0.6185, 0.08133, 0.6185, 0.07508, 0.6247, 0.07508, 0.7271, 0.1306, 0.7199, 0.1306, 0.7199, 0.1471, 0.7271, 0.1471, 0.6257, 0.1029, 0.6231, 0.1029, 0.6231, 0.1101, 0.6257, 0.1101, 0.2959, 0.962, 0.4414, 0.962, 0.4414, 0.8899, 0.2959, 0.8899, 0.6027, 0.1039, 0.6011, 0.1101, 0.6027, 0.1101, 0.4783, 0.538, 0.4618, 0.538, 0.4618, 0.5546, 0.4783, 0.5546, 0.681, 0.1121, 0.6738, 0.1121, 0.6738, 0.1286, 0.681, 0.1286, 0.6718, 0.1121, 0.6646, 0.1121, 0.6646, 0.1286, 0.6718, 0.1286, 0.6995, 0.1121, 0.6922, 0.1121, 0.6922, 0.1286, 0.6995, 0.1286, 0.6902, 0.1121, 0.683, 0.1121, 0.683, 0.1286, 0.6902, 0.1286, 0.681, 0.1306, 0.6738, 0.1306, 0.6738, 0.1471, 0.681, 0.1471, 0.4598, 0.538, 0.4434, 0.538, 0.4434, 0.5546, 0.4598, 0.5546, 0.6718, 0.1471, 0.6718, 0.1306, 0.6646, 0.1306, 0.6646, 0.1471, 0.6995, 0.1306, 0.6922, 0.1306, 0.6922, 0.1471, 0.6995, 0.1471, 0.4783, 0.5195, 0.4618, 0.5195, 0.4618, 0.536, 0.4783, 0.536, 0.6902, 0.1471, 0.6902, 0.1306, 0.683, 0.1306, 0.683, 0.1471, 0.7179, 0.07508, 0.7107, 0.07508, 0.7107, 0.09159, 0.7179, 0.09159, 0.7087, 0.07508, 0.7015, 0.07508, 0.7015, 0.09159, 0.7087, 0.09159, 0.4598, 0.5195, 0.4434, 0.5195, 0.4434, 0.536, 0.4598, 0.536, 0.7363, 0.07508, 0.7291, 0.07508, 0.7291, 0.09159, 0.7363, 0.09159, 0.5151, 0.538, 0.4987, 0.538, 0.4987, 0.5546, 0.5151, 0.5546, 0.7271, 0.07508, 0.7199, 0.07508, 0.7199, 0.09159, 0.7271, 0.09159, 0.7179, 0.09359, 0.7107, 0.09359, 0.7107, 0.1101, 0.7179, 0.1101, 0.7087, 0.09359, 0.7015, 0.09359, 0.7015, 0.1101, 0.7087, 0.1101, 0.7363, 0.09359, 0.7291, 0.09359, 0.7291, 0.1101, 0.7363, 0.1101, 0.4967, 0.538, 0.4803, 0.538, 0.4803, 0.5546, 0.4967, 0.5546, 0.5151, 0.5195, 0.4987, 0.5195, 0.4987, 0.536, 0.5151, 0.536, 0.7271, 0.09359, 0.7199, 0.09359, 0.7199, 0.1101, 0.7271, 0.1101, 0.4967, 0.5195, 0.4803, 0.5195, 0.4803, 0.536, 0.4967, 0.536, 0.681, 0.07508, 0.6738, 0.07508, 0.6738, 0.09159, 0.681, 0.09159, 0.6718, 0.07508, 0.6646, 0.07508, 0.6646, 0.09159, 0.6718, 0.09159, 0.6995, 0.07508, 0.6922, 0.07508, 0.6922, 0.09159, 0.6995, 0.09159, 0.6902, 0.07508, 0.683, 0.07508, 0.683, 0.09159, 0.6902, 0.09159, 0.4783, 0.5751, 0.4618, 0.5751, 0.4618, 0.5916, 0.4783, 0.5916, 0.4598, 0.5751, 0.4434, 0.5751, 0.4434, 0.5916, 0.4598, 0.5916, 0.681, 0.09359, 0.6738, 0.09359, 0.6738, 0.1101, 0.681, 0.1101, 0.4783, 0.5566, 0.4618, 0.5566, 0.4618, 0.5731, 0.4783, 0.5731, 0.4598, 0.5566, 0.4434, 0.5566, 0.4434, 0.5731, 0.4598, 0.5731, 0.5151, 0.5751, 0.4987, 0.5751, 0.4987, 0.5916, 0.5151, 0.5916, 0.6995, 0.001001, 0.683, 0.001001, 0.683, 0.03604, 0.6995, 0.03604, 0.5197, 0.4835, 0.5197, 0.499, 0.5181, 0.499, 0.6093, 0.08433, 0.6093, 0.09059, 0.6155, 0.08433, 0.5059, 0.999, 0.5059, 0.964, 0.5033, 0.964, 0.5033, 0.999, 0.5013, 0.964, 0.4987, 0.964, 0.4987, 0.999, 0.5013, 0.999, 0.5151, 0.999, 0.5151, 0.964, 0.5125, 0.964, 0.5125, 0.999, 0.5105, 0.964, 0.5079, 0.964, 0.5079, 0.999, 0.5105, 0.999, 0.4783, 0.6657, 0.4783, 0.5936, 0.4618, 0.5936, 0.4618, 0.6657, 0.4598, 0.6657, 0.4598, 0.5936, 0.4434, 0.5936, 0.4434, 0.6657, 0.681, 0.5946, 0.6656, 0.6657, 0.681, 0.6657, 0.5919, 0.9434, 0.7363, 0.9279, 0.7363, 0.9434, 0.684, 0.6657, 0.6995, 0.5946, 0.6995, 0.6657, 0.9605, 0.5916, 0.976, 0.4464, 0.976, 0.5916, 0.8838, 0.7397, 0.8838, 0.5936, 0.8121, 0.5936, 0.8121, 0.7397, 0.6646, 0.5936, 0.68, 0.5936, 0.6646, 0.6647, 0.6985, 0.5936, 0.683, 0.5936, 0.683, 0.6647, 0.975, 0.4454, 0.9595, 0.4454, 0.9595, 0.5906, 0.8838, 0.8138, 0.8838, 0.7417, 0.7383, 0.7417, 0.7383, 0.8138, 0.2969, 0.9712, 0.4414, 0.965, 0.4414, 0.9712, 0.7353, 0.9269, 0.5909, 0.9269, 0.5909, 0.9424, 0.9842, 0.5936, 0.978, 0.5936, 0.978, 0.7387, 0.9944, 0.1502, 0.9944, 0.2953, 0.9605, 0.2953, 0.7363, 0.7417, 0.5909, 0.7417, 0.5909, 0.8879, 0.7363, 0.8879, 0.8838, 0.4454, 0.8121, 0.4454, 0.8121, 0.5916, 0.8838, 0.5916, 0.9237, 0.8879, 0.9575, 0.8879, 0.9575, 0.7427, 0.8838, 0.8879, 0.8838, 0.8158, 0.7383, 0.8158, 0.7383, 0.8879, 0.6442, 0.7397, 0.6442, 0.6687, 0.6287, 0.7397, 0.2939, 0.9805, 0.1495, 0.9805, 0.2939, 0.965, 0.5889, 0.7417, 0.4434, 0.7417, 0.4434, 0.8879, 0.5889, 0.8879, 0.9575, 0.002002, 0.8868, 0.1471, 0.9575, 0.1471, 0.976, 0.5946, 0.976, 0.7397, 0.9605, 0.7397, 0.9651, 0.9296, 0.9667, 0.9279, 0.9667, 0.9296, 0.6093, 0.08133, 0.6109, 0.07508, 0.6093, 0.07508, 0.9641, 0.9286, 0.9657, 0.9269, 0.9641, 0.9269, 0.2959, 0.9702, 0.4404, 0.964, 0.2959, 0.964, 0.6139, 0.08133, 0.6155, 0.07508, 0.6139, 0.07508, 0.6017, 0.1029, 0.6001, 0.1091, 0.6001, 0.1029, 0.4434, 0.7387, 0.5141, 0.6677, 0.4434, 0.6677, 0.5171, 0.498, 0.5171, 0.4825, 0.5187, 0.4825, 0.6073, 0.08433, 0.6001, 0.08433, 0.6001, 0.09159, 0.6073, 0.09159, 0.03486, 0.7417, 0.001001, 0.7417, 0.001001, 0.8128, 0.9207, 0.7417, 0.8858, 0.7417, 0.8858, 0.8879, 0.9207, 0.8879, 0.9299, 0.962, 0.9299, 0.9269, 0.9227, 0.9269, 0.9227, 0.962, 0.9575, 0.9269, 0.9503, 0.9269, 0.9503, 0.962, 0.9575, 0.962, 0.045, 0.8878, 0.03787, 0.8789, 0.03793, 0.824, 0.04508, 0.8158, 0.04508, 0.8879, 0.6718, 0.09359, 0.6646, 0.09359, 0.6646, 0.1101, 0.6718, 0.1101, 0.6257, 0.08534, 0.6195, 0.09159, 0.6257, 0.09159, 0.6185, 0.09059, 0.6185, 0.08433, 0.6247, 0.08433, 0.6995, 0.09359, 0.6922, 0.09359, 0.6922, 0.1101, 0.6995, 0.1101, 0.07273, 0.8879, 0.07273, 0.8158, 0.06552, 0.8158, 0.06552, 0.8879, 0.06352, 0.8879, 0.06352, 0.8158, 0.0563, 0.8158, 0.0563, 0.8879, 0.6211, 0.1101, 0.6211, 0.1029, 0.6185, 0.1029, 0.6185, 0.1101, 0.8131, 0.1471, 0.8469, 0.07608, 0.8469, 0.1471, 0.6626, 0.4464, 0.6626, 0.5175, 0.5919, 0.5175, 0.5171, 0.7387, 0.5879, 0.6677, 0.5171, 0.6677, 0.5909, 0.5165, 0.5909, 0.4454, 0.6616, 0.4454, 0.001001, 0.9897, 0.1465, 0.9897, 0.1465, 0.9871, 0.001001, 0.9871, 0.01743, 0.8879, 0.01743, 0.8158, 0.01022, 0.8158, 0.01022, 0.8879, 0.8868, 0.9249, 0.893, 0.8909, 0.893, 0.9249, 0.7363, 0.9851, 0.5919, 0.9851, 0.7363, 0.9835, 0.9595, 0.1491, 0.9595, 0.2943, 0.9934, 0.1491, 0.7353, 0.9825, 0.5909, 0.9825, 0.5909, 0.9841, 0.4875, 0.999, 0.4875, 0.964, 0.4849, 0.964, 0.4849, 0.999, 0.681, 0.001001, 0.6646, 0.001001, 0.6646, 0.03604, 0.681, 0.03604, 0.008216, 0.8158, 0.001001, 0.8158, 0.001001, 0.8879, 0.008216, 0.8879, 0.4829, 0.964, 0.4803, 0.964, 0.4803, 0.999, 0.4829, 0.999, 0.9483, 0.9269, 0.9411, 0.9269, 0.9411, 0.962, 0.9483, 0.962, 0.7363, 0.001001, 0.7199, 0.001001, 0.7199, 0.03604, 0.7363, 0.03604, 0.03587, 0.8158, 0.02865, 0.8158, 0.02865, 0.8879, 0.03587, 0.8879, 0.02665, 0.8158, 0.01943, 0.8158, 0.01943, 0.8879, 0.02665, 0.8879, 0.9114, 0.8909, 0.9114, 0.9249, 0.9052, 0.9249, 0.9104, 0.8899, 0.9042, 0.8899, 0.9042, 0.9239, 0.4967, 0.5751, 0.4803, 0.5751, 0.4803, 0.5916, 0.4967, 0.5916, 0.552, 0.502, 0.552, 0.5175, 0.5366, 0.5175, 0.6626, 0.03804, 0.6277, 0.03804, 0.6277, 0.07307, 0.6626, 0.07307, 0.5356, 0.5165, 0.551, 0.501, 0.5356, 0.501, 0.9134, 0.9239, 0.9197, 0.8899, 0.9134, 0.8899, 0.6257, 0.03804, 0.5909, 0.03804, 0.5909, 0.07307, 0.6257, 0.07307, 0.9575, 0.1491, 0.8858, 0.1491, 0.8858, 0.2953, 0.9575, 0.2953, 0.2939, 0.962, 0.2939, 0.8899, 0.1485, 0.8899, 0.1485, 0.962, 0.9575, 0.5916, 0.9575, 0.4454, 0.8858, 0.4454, 0.8858, 0.5916, 0.8838, 0.9742, 0.7393, 0.9759, 0.8838, 0.9759, 0.7363, 0.9742, 0.7363, 0.9805, 0.5919, 0.9805, 0.975, 0.5936, 0.9595, 0.5936, 0.9595, 0.7387, 0.6277, 0.6677, 0.6432, 0.6677, 0.6277, 0.7387, 0.6616, 0.6677, 0.6462, 0.6677, 0.6462, 0.7387, 0.8838, 0.2973, 0.7383, 0.2973, 0.7383, 0.4434, 0.8838, 0.4434, 0.4414, 0.7417, 0.2959, 0.7417, 0.2959, 0.8879, 0.4414, 0.8879, 0.1485, 0.964, 0.1485, 0.9795, 0.2929, 0.964, 0.8858, 0.1461, 0.8858, 0.001001, 0.9565, 0.001001, 0.1465, 0.9835, 0.1465, 0.9851, 0.002002, 0.9851, 0.001001, 0.9825, 0.1455, 0.9825, 0.001001, 0.9841, 0.7179, 0.03604, 0.7179, 0.001001, 0.7015, 0.001001, 0.7015, 0.03604, 0.6995, 0.0645, 0.6995, 0.07307, 0.6926, 0.07093, 0.6846, 0.06948, 0.6831, 0.06921, 0.683, 0.04332, 0.6843, 0.04297, 0.6925, 0.04136, 0.6995, 0.03804, 0.6995, 0.04776, 0.9022, 0.9249, 0.9022, 0.8909, 0.896, 0.9249, 0.6902, 0.09359, 0.683, 0.09359, 0.683, 0.1101, 0.6902, 0.1101, 0.892, 0.8899, 0.8858, 0.8899, 0.8858, 0.9239, 0.895, 0.9239, 0.895, 0.8899, 0.9012, 0.8899, 0.5556, 0.5195, 0.554, 0.5906, 0.554, 0.5195, 0.7732, 0.07307, 0.7732, 0.001001, 0.7383, 0.001001, 0.7383, 0.07307, 0.128, 0.8879, 0.128, 0.8158, 0.1208, 0.8158, 0.1208, 0.8879, 0.9299, 0.9249, 0.9237, 0.9249, 0.9299, 0.8909, 0.681, 0.07307, 0.681, 0.03804, 0.6646, 0.03804, 0.6646, 0.07307, 0.4967, 0.499, 0.4967, 0.4825, 0.4895, 0.4825, 0.4895, 0.499, 0.5151, 0.5566, 0.4987, 0.5566, 0.4987, 0.5731, 0.5151, 0.5731, 0.5704, 0.462, 0.555, 0.462, 0.5704, 0.4464, 0.9227, 0.7417, 0.9565, 0.7417, 0.9227, 0.8869, 0.6287, 0.03604, 0.6626, 0.03604, 0.6626, 0.002002, 0.9421, 0.9249, 0.9483, 0.9249, 0.9483, 0.8909, 0.6073, 0.03604, 0.5919, 0.03604, 0.6073, 0.002002, 0.8838, 0.001001, 0.8489, 0.001001, 0.8489, 0.07307, 0.8838, 0.07307, 0.9513, 0.9249, 0.9575, 0.9249, 0.9575, 0.8909, 0.554, 0.4454, 0.554, 0.461, 0.5694, 0.4454, 0.6277, 0.03504, 0.6277, 0.001001, 0.6616, 0.001001, 0.9411, 0.8899, 0.9473, 0.8899, 0.9411, 0.9239, 0.6063, 0.001001, 0.5909, 0.001001, 0.5909, 0.03504, 0.8469, 0.07307, 0.8469, 0.001001, 0.8121, 0.001001, 0.8121, 0.07307, 0.03887, 0.8138, 0.07273, 0.8138, 0.07273, 0.7427, 0.9503, 0.8899, 0.9565, 0.8899, 0.9503, 0.9239, 0.03787, 0.8128, 0.03787, 0.7417, 0.07173, 0.7417, 0.9289, 0.8899, 0.9227, 0.8899, 0.9227, 0.9239, 0.8101, 0.07508, 0.7752, 0.07508, 0.7752, 0.1471, 0.8101, 0.1471, 0.7732, 0.07508, 0.7383, 0.07508, 0.7383, 0.1471, 0.7732, 0.1471, 0.5909, 0.962, 0.7363, 0.962, 0.7363, 0.9454, 0.5909, 0.9454, 0.976, 0.2973, 0.9595, 0.2973, 0.9595, 0.4434, 0.976, 0.4434, 0.8121, 0.1461, 0.8121, 0.07508, 0.8459, 0.07508, 0.1188, 0.8879, 0.1188, 0.8158, 0.1116, 0.8158, 0.1116, 0.8879, 0.1465, 0.8158, 0.1392, 0.8158, 0.1392, 0.8879, 0.1465, 0.8879, 0.8828, 0.07508, 0.8489, 0.07508, 0.8489, 0.1461, 0.5889, 0.9897, 0.5889, 0.9871, 0.5171, 0.9871, 0.5171, 0.9897, 0.7363, 0.9249, 0.7363, 0.8899, 0.5909, 0.8899, 0.5909, 0.9249, 0.9898, 0.7417, 0.9872, 0.7417, 0.9872, 0.8879, 0.9898, 0.8879, 0.5981, 0.09359, 0.5955, 0.09359, 0.5955, 0.1009, 0.5981, 0.1009, 0.5889, 0.9851, 0.5889, 0.9825, 0.5171, 0.9825, 0.5171, 0.9851, 0.7363, 0.03804, 0.7199, 0.03804, 0.7199, 0.07307, 0.7363, 0.07307, 0.9605, 0.9342, 0.9621, 0.9326, 0.9621, 0.9342, 0.5935, 0.09359, 0.5909, 0.09359, 0.5909, 0.1009, 0.5935, 0.1009, 0.4875, 0.499, 0.4875, 0.4825, 0.4803, 0.4825, 0.4803, 0.499, 0.9611, 0.9316, 0.9595, 0.9332, 0.9595, 0.9316, 0.5151, 0.499, 0.5151, 0.4825, 0.5079, 0.4825, 0.5079, 0.499, 0.6073, 0.09359, 0.6047, 0.09359, 0.6047, 0.1009, 0.6073, 0.1009, 0.8377, 0.962, 0.8377, 0.8899, 0.8351, 0.8899, 0.8351, 0.962, 0.9657, 0.9316, 0.9641, 0.9332, 0.9641, 0.9316, 0.8331, 0.8899, 0.8305, 0.8899, 0.8305, 0.962, 0.8331, 0.962, 0.6027, 0.09359, 0.6001, 0.09359, 0.6001, 0.1009, 0.6027, 0.1009, 0.9022, 0.9269, 0.895, 0.9269, 0.895, 0.962, 0.9022, 0.962, 0.8469, 0.962, 0.8469, 0.8899, 0.8443, 0.8899, 0.8443, 0.962, 0.5151, 0.6657, 0.5151, 0.5936, 0.4987, 0.5936, 0.4987, 0.6657, 0.8423, 0.962, 0.8423, 0.8899, 0.8397, 0.8899, 0.8397, 0.962, 0.8193, 0.8899, 0.8167, 0.8899, 0.8167, 0.962, 0.8193, 0.962, 0.4967, 0.6657, 0.4967, 0.5936, 0.4803, 0.5936, 0.4803, 0.6657, 0.8147, 0.962, 0.8147, 0.8899, 0.8121, 0.8899, 0.8121, 0.962, 0.4967, 0.5566, 0.4803, 0.5566, 0.4803, 0.5731, 0.4967, 0.5731, 0.5059, 0.4825, 0.4987, 0.4825, 0.4987, 0.499, 0.5059, 0.499, 0.893, 0.9269, 0.8858, 0.9269, 0.8858, 0.962, 0.893, 0.962, 0.4967, 0.501, 0.4895, 0.501, 0.4895, 0.5175, 0.4967, 0.5175, 0.4875, 0.501, 0.4803, 0.501, 0.4803, 0.5175, 0.4875, 0.5175, 0.5151, 0.501, 0.5079, 0.501, 0.5079, 0.5175, 0.5151, 0.5175, 0.5059, 0.501, 0.4987, 0.501, 0.4987, 0.5175, 0.5059, 0.5175, 0.4598, 0.4825, 0.4526, 0.4825, 0.4526, 0.499, 0.4598, 0.499, 0.4506, 0.4825, 0.4434, 0.4825, 0.4434, 0.499, 0.4506, 0.499, 0.552, 0.464, 0.5356, 0.464, 0.5356, 0.4805, 0.552, 0.4805, 0.4783, 0.4825, 0.471, 0.4825, 0.471, 0.499, 0.4783, 0.499, 0.5336, 0.464, 0.5171, 0.464, 0.5171, 0.4805, 0.5336, 0.4805, 0.6995, 0.6677, 0.683, 0.6677, 0.683, 0.7397, 0.6995, 0.7397, 0.469, 0.4825, 0.4618, 0.4825, 0.4618, 0.499, 0.469, 0.499, 0.4598, 0.501, 0.4526, 0.501, 0.4526, 0.5175, 0.4598, 0.5175, 0.1372, 0.8879, 0.1372, 0.8158, 0.13, 0.8158, 0.13, 0.8879, 0.552, 0.4454, 0.5356, 0.4454, 0.5356, 0.462, 0.552, 0.462, 0.4506, 0.501, 0.4434, 0.501, 0.4434, 0.5175, 0.4506, 0.5175, 0.4783, 0.501, 0.471, 0.501, 0.471, 0.5175, 0.4783, 0.5175, 0.469, 0.501, 0.4618, 0.501, 0.4618, 0.5175, 0.469, 0.5175, 0.5336, 0.4454, 0.5171, 0.4454, 0.5171, 0.462, 0.5336, 0.462, 0.4967, 0.4454, 0.4895, 0.4454, 0.4895, 0.462, 0.4967, 0.462, 0.4875, 0.4454, 0.4803, 0.4454, 0.4803, 0.462, 0.4875, 0.462, 0.5151, 0.4454, 0.5079, 0.4454, 0.5079, 0.462, 0.5151, 0.462, 0.5059, 0.4454, 0.4987, 0.4454, 0.4987, 0.462, 0.5059, 0.462, 0.4967, 0.464, 0.4895, 0.464, 0.4895, 0.4805, 0.4967, 0.4805, 0.9207, 0.962, 0.9207, 0.9269, 0.9134, 0.9269, 0.9134, 0.962, 0.4875, 0.464, 0.4803, 0.464, 0.4803, 0.4805, 0.4875, 0.4805, 0.5889, 0.464, 0.5724, 0.464, 0.5724, 0.4805, 0.5889, 0.4805, 0.5151, 0.464, 0.5079, 0.464, 0.5079, 0.4805, 0.5151, 0.4805, 0.5059, 0.464, 0.4987, 0.464, 0.4987, 0.4805, 0.5059, 0.4805, 0.4598, 0.4454, 0.4526, 0.4454, 0.4526, 0.462, 0.4598, 0.462, 0.4506, 0.4454, 0.4434, 0.4454, 0.4434, 0.462, 0.4506, 0.462, 0.5704, 0.464, 0.554, 0.464, 0.554, 0.4805, 0.5704, 0.4805, 0.9114, 0.9269, 0.9042, 0.9269, 0.9042, 0.962, 0.9114, 0.962, 0.9391, 0.9249, 0.9391, 0.8899, 0.9319, 0.8899, 0.9319, 0.9249, 0.5889, 0.4434, 0.5889, 0.2973, 0.2959, 0.2973, 0.2959, 0.4434, 0.7363, 0.2973, 0.5909, 0.2973, 0.5909, 0.4434, 0.7363, 0.4434, 0.8285, 0.8899, 0.8259, 0.8899, 0.8259, 0.962, 0.8285, 0.962, 0.8239, 0.8899, 0.8213, 0.8899, 0.8213, 0.962, 0.8239, 0.962, 0.6073, 0.1039, 0.6073, 0.1101, 0.6057, 0.1101, 0.9898, 0.7397, 0.9898, 0.5936, 0.9872, 0.5936, 0.9872, 0.7397, 0.2959, 0.9805, 0.4414, 0.9805, 0.4414, 0.9732, 0.2959, 0.9732, 0.9852, 0.4434, 0.9852, 0.2973, 0.978, 0.2973, 0.978, 0.4434, 0.5171, 0.9712, 0.6626, 0.9712, 0.6626, 0.964, 0.5171, 0.964, 0.6063, 0.1029, 0.6047, 0.1029, 0.6047, 0.1091, 0.9898, 0.4454, 0.9872, 0.4454, 0.9872, 0.5916, 0.9898, 0.5916, 0.1485, 0.9897, 0.2939, 0.9897, 0.2939, 0.9871, 0.1485, 0.9871, 0.5981, 0.1101, 0.5981, 0.1029, 0.5955, 0.1029, 0.5955, 0.1101, 0.9667, 0.8879, 0.9667, 0.7417, 0.9595, 0.7417, 0.9595, 0.8879, 0.7383, 0.9851, 0.8838, 0.9851, 0.8838, 0.9825, 0.7383, 0.9825, 0.9898, 0.4434, 0.9898, 0.2973, 0.9872, 0.2973, 0.9872, 0.4434, 0.2959, 0.9851, 0.4414, 0.9851, 0.4414, 0.9825, 0.2959, 0.9825, 0.5935, 0.1101, 0.5935, 0.1029, 0.5909, 0.1029, 0.5909, 0.1101, 0.9852, 0.8879, 0.9852, 0.7417, 0.9826, 0.7417, 0.9826, 0.8879, 0.2959, 0.7387, 0.2959, 0.5936, 0.4404, 0.5936, 0.5981, 0.08233, 0.5919, 0.08233, 0.5981, 0.07608, 0.1485, 0.9851, 0.2939, 0.9851, 0.2939, 0.9825, 0.1485, 0.9825, 0.9806, 0.8879, 0.9806, 0.7417, 0.978, 0.7417, 0.978, 0.8879, 0.5909, 0.07508, 0.5909, 0.08133, 0.5971, 0.07508, 0.7383, 0.9805, 0.8838, 0.9805, 0.8838, 0.9779, 0.7383, 0.9779, 0.8746, 0.962, 0.8746, 0.8899, 0.872, 0.8899, 0.872, 0.962, 0.09116, 0.8879, 0.09116, 0.8158, 0.08395, 0.8158, 0.08395, 0.8879, 0.08195, 0.8879, 0.08195, 0.8158, 0.07473, 0.8158, 0.07473, 0.8879, 0.87, 0.962, 0.87, 0.8899, 0.8674, 0.8899, 0.8674, 0.962, 0.1096, 0.8879, 0.1096, 0.8158, 0.1024, 0.8158, 0.1024, 0.8879, 0.8838, 0.962, 0.8838, 0.8899, 0.8812, 0.8899, 0.8812, 0.962, 0.8792, 0.962, 0.8792, 0.8899, 0.8766, 0.8899, 0.8766, 0.962, 0.1004, 0.8879, 0.1004, 0.8158, 0.09317, 0.8158, 0.09317, 0.8879, 0.8561, 0.8899, 0.8535, 0.8899, 0.8535, 0.962, 0.8561, 0.962, 0.8515, 0.962, 0.8515, 0.8899, 0.8489, 0.8899, 0.8489, 0.962, 0.8654, 0.962, 0.8654, 0.8899, 0.8628, 0.8899, 0.8628, 0.962, 0.6442, 0.5936, 0.6369, 0.5936, 0.6369, 0.6657, 0.6442, 0.6657, 0.8608, 0.8899, 0.8581, 0.8899, 0.8581, 0.962, 0.8608, 0.962, 0.5428, 0.5916, 0.5428, 0.5195, 0.5402, 0.5195, 0.5402, 0.5916, 0.5382, 0.5916, 0.5382, 0.5195, 0.5356, 0.5195, 0.5356, 0.5916, 0.5981, 0.08433, 0.5909, 0.08433, 0.5909, 0.09159, 0.5981, 0.09159, 0.681, 0.7397, 0.681, 0.6677, 0.6646, 0.6677, 0.6646, 0.7397, 0.552, 0.5195, 0.5494, 0.5195, 0.5494, 0.5916, 0.552, 0.5916, 0.7363, 0.6677, 0.7199, 0.6677, 0.7199, 0.7397, 0.7363, 0.7397, 0.7383, 0.9748, 0.7383, 0.9732, 0.8828, 0.9732, 0.1465, 0.5936, 0.001001, 0.5936, 0.001001, 0.7397, 0.1465, 0.7397, 0.976, 0.8879, 0.976, 0.7417, 0.9687, 0.7417, 0.9687, 0.8879, 0.1465, 0.9805, 0.1465, 0.964, 0.001001, 0.964, 0.001001, 0.9805, 0.9944, 0.1471, 0.9944, 0.001001, 0.9595, 0.001001, 0.9595, 0.1471, 0.6646, 0.9712, 0.8101, 0.9712, 0.8101, 0.964, 0.6646, 0.964, 0.5889, 0.001001, 0.4434, 0.001001, 0.4434, 0.1471, 0.5889, 0.1471, 0.5474, 0.5916, 0.5474, 0.5195, 0.5448, 0.5195, 0.5448, 0.5916, 0.6349, 0.6657, 0.6349, 0.5936, 0.6277, 0.5936, 0.6277, 0.6657, 0.5243, 0.5195, 0.5217, 0.5195, 0.5217, 0.5916, 0.5243, 0.5916, 0.6626, 0.6657, 0.6626, 0.5936, 0.6554, 0.5936, 0.6554, 0.6657, 0.4783, 0.462, 0.4783, 0.4454, 0.471, 0.4454, 0.471, 0.462, 0.469, 0.462, 0.469, 0.4454, 0.4618, 0.4454, 0.4618, 0.462, 0.4598, 0.4805, 0.4598, 0.464, 0.4526, 0.464, 0.4526, 0.4805, 0.4506, 0.4805, 0.4506, 0.464, 0.4434, 0.464, 0.4434, 0.4805, 0.4783, 0.4805, 0.4783, 0.464, 0.471, 0.464, 0.471, 0.4805, 0.469, 0.4805, 0.469, 0.464, 0.4618, 0.464, 0.4618, 0.4805, 0.5704, 0.499, 0.5704, 0.4825, 0.5632, 0.4825, 0.5632, 0.499, 0.6073, 0.07508, 0.6001, 0.07508, 0.6001, 0.08233, 0.6073, 0.08233, 0.6534, 0.5936, 0.6462, 0.5936, 0.6462, 0.6657, 0.6534, 0.6657, 0.5612, 0.4825, 0.554, 0.4825, 0.554, 0.499, 0.5612, 0.499, 0.5889, 0.4825, 0.5816, 0.4825, 0.5816, 0.499, 0.5889, 0.499, 0.5796, 0.4825, 0.5724, 0.4825, 0.5724, 0.499, 0.5796, 0.499, 0.5704, 0.501, 0.5632, 0.501, 0.5632, 0.5175, 0.5704, 0.5175, 0.5612, 0.501, 0.554, 0.501, 0.554, 0.5175, 0.5612, 0.5175, 0.5889, 0.501, 0.5816, 0.501, 0.5816, 0.5175, 0.5889, 0.5175, 0.5796, 0.501, 0.5724, 0.501, 0.5724, 0.5175, 0.5796, 0.5175, 0.7179, 0.7397, 0.7179, 0.6677, 0.7015, 0.6677, 0.7015, 0.7397, 0.7179, 0.07307, 0.7179, 0.03804, 0.7015, 0.03804, 0.7015, 0.07307, 0.5889, 0.4464, 0.5734, 0.462, 0.5889, 0.462, 0.6257, 0.7397, 0.6257, 0.6677, 0.6093, 0.6677, 0.6093, 0.7397, 0.6073, 0.7397, 0.6073, 0.6677, 0.5909, 0.6677, 0.5909, 0.7397, 0.6257, 0.03604, 0.6257, 0.001001, 0.6093, 0.001001, 0.6093, 0.03604, 0.5879, 0.4454, 0.5724, 0.461, 0.5724, 0.4454, 0.5197, 0.5195, 0.5171, 0.5195, 0.5171, 0.5916, 0.5197, 0.5916, 0.6073, 0.6657, 0.6073, 0.5936, 0.6001, 0.5936, 0.6001, 0.6657, 0.5981, 0.6657, 0.5981, 0.5936, 0.5909, 0.5936, 0.5909, 0.6657, 0.6257, 0.6657, 0.6257, 0.5936, 0.6185, 0.5936, 0.6185, 0.6657, 0.6165, 0.5936, 0.6093, 0.5936, 0.6093, 0.6657, 0.6165, 0.6657, 0.5336, 0.5916, 0.5336, 0.5195, 0.531, 0.5195, 0.531, 0.5916, 0.529, 0.5916, 0.529, 0.5195, 0.5263, 0.5195, 0.5263, 0.5916, 0.5796, 0.5916, 0.5796, 0.5195, 0.577, 0.5195, 0.577, 0.5916, 0.7179, 0.6657, 0.7179, 0.5936, 0.7107, 0.5936, 0.7107, 0.6657, 0.7087, 0.5936, 0.7015, 0.5936, 0.7015, 0.6657, 0.7087, 0.6657, 0.7363, 0.5936, 0.7291, 0.5936, 0.7291, 0.6657, 0.7363, 0.6657, 0.7271, 0.5936, 0.7199, 0.5936, 0.7199, 0.6657, 0.7271, 0.6657, 0.575, 0.5916, 0.575, 0.5195, 0.5724, 0.5195, 0.5724, 0.5916, 0.5889, 0.5195, 0.5863, 0.5195, 0.5863, 0.5916, 0.5889, 0.5916, 0.5843, 0.5195, 0.5816, 0.5195, 0.5816, 0.5916, 0.5843, 0.5916, 0.5612, 0.5195, 0.5586, 0.5195, 0.5586, 0.5916, 0.5612, 0.5916, 0.2939, 0.2973, 0.001001, 0.2973, 0.001001, 0.5916, 0.2939, 0.5916, 0.2939, 0.001001, 0.001001, 0.001001, 0.001001, 0.2953, 0.2939, 0.2953, 0.8101, 0.7397, 0.7393, 0.7397, 0.8101, 0.4464, 0.4414, 0.2953, 0.4414, 0.001001, 0.2959, 0.001001, 0.2959, 0.2953, 0.7383, 0.7387, 0.8091, 0.4454, 0.7383, 0.4454, 0.5909, 0.9795, 0.7353, 0.9732, 0.5909, 0.9732])
me_cube_000.use_remesh_preserve_volume = False
me_cube_000.use_remesh_preserve_attributes = False
me_cube_000.use_mirror_vertex_groups = False
me_cube_000.update()

# ---- objects
ob_janelas = bpy.data.objects.new('janelas', me_cube_003)
ob_telhado = bpy.data.objects.new('TELHADO', me_cube_002)
ob_paredes = bpy.data.objects.new('paredes', me_cube_000)

# ---- transforms, parenting, visibility, modifiers, constraints
ob_janelas.location = (-0.3751, -1.939, 0.0337)
ob_janelas.scale = (2.088, 2.088, 2.088)
ob_janelas.lineart.crease_threshold = 0.0
ob_telhado.location = (-0.3751, -1.939, 0.0337)
ob_telhado.scale = (2.088, 2.088, 2.088)
ob_telhado.lineart.crease_threshold = 0.0
ob_paredes.location = (-0.3751, -1.939, 0.0337)
ob_paredes.scale = (2.088, 2.088, 2.088)
ob_paredes.lineart.crease_threshold = 0.0

# ---- collection membership
col_collection_1.objects.link(ob_janelas)
col_collection_1.objects.link(ob_telhado)
col_collection_1.objects.link(ob_paredes)

# ---- scene / render settings (as saved in the file)
scene.frame_start = 1; scene.frame_end = 250; scene.frame_set(174)
scene.render.engine = 'CYCLES'
scene.render.resolution_percentage = 50
scene.render.dither_intensity = 0.0
scene.cycles.use_denoising = False
scene.cycles.samples = 128
scene.cycles.sampling_pattern = 'TABULATED_SOBOL'
scene.cycles.use_adaptive_sampling = False
scene.cycles.use_light_tree = False
scene.cycles.blur_glossy = 0.0
scene.cycles.sample_clamp_indirect = 0.0
scene.view_settings.view_transform = 'Standard'
bpy.context.view_layer.update()

# ---- added for rendering (the .blend has no active camera and no usable light): camera, sun
cam_auto = bpy.data.cameras.new('AutoCamera')
cam_auto.lens = 50.0
cam_auto.sensor_width = 36.0
cam_auto.clip_end = 1000.0
ob_auto_camera = bpy.data.objects.new('AutoCamera', cam_auto)
scene.collection.objects.link(ob_auto_camera)
ob_auto_camera.location = (5.81077, -9.93889, 7.5457)
ob_auto_camera.rotation_euler = (1.09748, -7.21219e-08, 0.694738)
scene.camera = ob_auto_camera
light_auto_sun = bpy.data.lights.new('AutoSun', 'SUN')
light_auto_sun.energy = 3.0
light_auto_sun.angle = 0.0523599
ob_auto_sun = bpy.data.objects.new('AutoSun', light_auto_sun)
scene.collection.objects.link(ob_auto_sun)
ob_auto_sun.rotation_euler = (0.872665, 0.174533, 0.523599)
bpy.context.view_layer.update()
